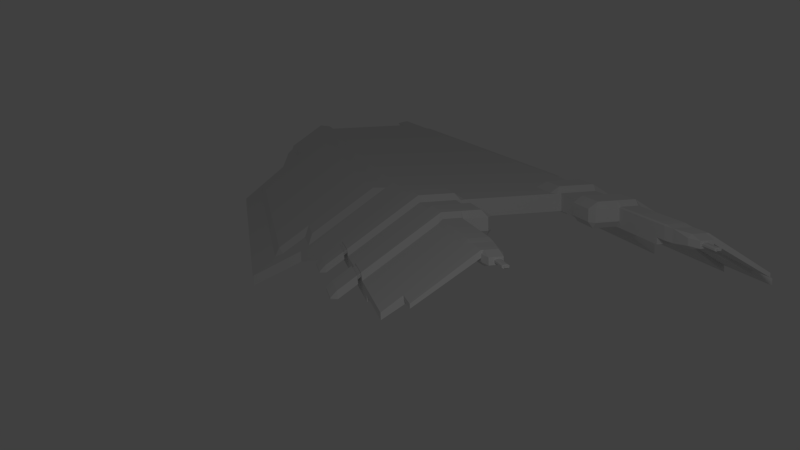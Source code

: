 # Source: Drake_Mirror.blend  (saved by Blender 2.62.0; exported with 4.5.12 LTS)
import bpy
from mathutils import Matrix  # noqa: F401  (used for matrix-valued properties, if any)

bpy.ops.wm.read_factory_settings(use_empty=True)
scene = bpy.context.scene
scene.name = 'Scene'

# ---- collections
col_collection_1 = bpy.data.collections.new('Collection 1'); scene.collection.children.link(col_collection_1)

# ---- world
world_world = bpy.data.worlds.new('World'); scene.world = world_world
world_world.color = (0.05088, 0.05088, 0.05088)
world_world.use_sun_shadow = False
world_world.sun_shadow_jitter_overblur = 0.0
world_world.cycles.sampling_method = 'MANUAL'
world_world.cycles.sample_map_resolution = 256

# ---- cameras
cam_camera = bpy.data.cameras.new('Camera')
cam_camera.clip_end = 100.0
cam_camera.lens = 35.0
cam_camera.sensor_width = 32.0
cam_camera.sensor_height = 18.0
cam_camera.ortho_scale = 7.314
cam_camera.dof.focus_distance = 0.0
cam_camera.dof.aperture_fstop = 128.0

# ---- lights
light_lamp = bpy.data.lights.new('Lamp', 'POINT')
light_lamp.transmission_factor = 0.0
light_lamp.cutoff_distance = 30.0
light_lamp.energy = 300.0
light_lamp.shadow_buffer_clip_start = 1.001
light_lamp.shadow_soft_size = 1.0
light_lamp.shadow_maximum_resolution = 0.006
light_lamp.use_absolute_resolution = True
light_lamp.cycles.use_multiple_importance_sampling = False

# ---- meshes
me_cube = bpy.data.meshes.new('Cube')
me_cube.from_pydata([(1.5, 1.0, 2.5), (1.5, -1.0, 2.5), (1.5, 3.0, 2.5), (1.5, 5.0, 2.5), (1.5, -3.0, 2.5), (1.5, -5.0, 2.5), (1.5, -7.0, 2.5), (1.5, 0.6, 2.5), (1.5, 0.2, 2.5), (1.5, -0.2, 2.5), (1.5, -0.6, 2.5), (0.9, -1.0, 2.5), (0.3, -1.0, 2.5), (0.9, 1.0, 2.5), (0.3, 1.0, 2.5), (1.5, 1.4, 2.5), (1.5, 1.8, 2.5), (1.5, 2.2, 2.5), (1.5, 2.6, 2.5), (0.3, 3.0, 2.5), (1.5, 3.4, 2.5), (1.5, 3.8, 2.5), (1.5, 4.2, 2.5), (1.5, 4.6, 2.5), (0.9, 5.0, 2.5), (1.5, -1.4, 2.5), (1.5, -1.8, 2.5), (1.5, -2.2, 2.5), (1.5, -2.6, 2.5), (0.3, -3.0, 2.5), (0.9, -3.0, 2.5), (0.9, -5.0, 2.5), (0.3, -5.0, 2.5), (1.5, -3.4, 2.5), (1.5, -3.8, 2.5), (1.5, -4.2, 2.5), (1.5, -4.6, 2.5), (1.5, -5.4, 2.5), (1.5, -5.8, 2.5), (1.5, -6.2, 2.5), (1.5, -6.6, 2.5), (0.3, -7.0, 2.5), (0.9, -7.0, 2.5), (3.3, -7.0, 1.3), (3.9, -7.0, 0.9), (3.9, -5.0, 0.9), (3.9, -3.0, 0.9), (3.9, -1.0, 0.9), (2.1, 5.0, 2.1), (2.7, 5.0, 1.7), (3.3, 3.0, 1.3), (3.9, 1.0, 0.9), (0.9, 0.6, 2.5), (0.3, 0.6, 2.5), (0.9, 0.2, 2.5), (0.3, 0.2, 2.5), (0.9, -0.2, 2.5), (0.3, -0.2, 2.5), (0.9, -0.6, 2.5), (0.3, -0.6, 2.5), (0.3, 1.4, 2.5), (0.9, 1.4, 2.5), (0.3, 1.8, 2.5), (0.9, 1.8, 2.5), (0.3, 2.2, 2.5), (0.9, 2.2, 2.5), (0.3, 2.6, 2.5), (0.9, 2.6, 2.5), (0.3, 3.4, 2.5), (0.3, 3.8, 2.5), (0.3, 4.2, 2.5), (0.9, 4.2, 2.5), (0.3, 4.6, 2.5), (0.9, -1.4, 2.5), (0.3, -1.4, 2.5), (0.9, -1.8, 2.5), (0.3, -1.8, 2.5), (0.9, -2.2, 2.5), (0.3, -2.2, 2.5), (0.9, -2.6, 2.5), (0.3, -2.6, 2.5), (0.9, -3.4, 2.5), (0.3, -3.4, 2.5), (0.9, -3.8, 2.5), (0.3, -3.8, 2.5), (0.9, -4.2, 2.5), (0.3, -4.2, 2.5), (0.9, -4.6, 2.5), (0.3, -4.6, 2.5), (0.9, -5.4, 2.5), (0.3, -5.4, 2.5), (0.9, -5.8, 2.5), (0.3, -5.8, 2.5), (0.9, -6.2, 2.5), (0.3, -6.2, 2.5), (0.9, -6.6, 2.5), (0.3, -6.6, 2.5), (3.9, -5.4, 0.9), (3.9, -5.8, 0.9), (3.9, -6.2, 0.9), (3.9, -6.6, 0.9), (3.9, -3.4, 0.9), (3.9, -3.8, 0.9), (3.9, -4.2, 0.9), (3.9, -4.6, 0.9), (3.9, -1.4, 0.9), (3.9, -1.8, 0.9), (3.9, -2.2, 0.9), (3.9, -2.6, 0.9), (2.7, 5.0, 1.5), (2.7, 5.0, 1.6), (2.1, 4.6, 2.1), (2.1, 4.2, 2.1), (2.1, 3.8, 2.1), (2.1, 3.4, 2.1), (2.7, 4.6, 1.7), (2.7, 4.2, 1.7), (2.7, 3.8, 1.7), (3.3, 2.6, 1.3), (3.9, 2.6, 0.9), (3.9, 2.2, 0.9), (3.9, 1.8, 0.9), (3.9, 1.4, 0.9), (3.9, 0.6, 0.9), (3.9, 0.2, 0.9), (3.9, -0.2, 0.9), (3.9, -0.6, 0.9), (2.7, 5.8, 1.5), (2.7, 5.4, 1.7), (2.7, 5.8, 1.7), (2.7, 6.2, 1.7), (0.9, 6.6, 2.5), (0.9, 6.2, 2.5), (0.9, 6.6, 2.3), (0.9, 6.2, 2.2), (2.1, 5.8, 2.1), (2.1, 6.2, 2.1), (2.1, 6.6, 2.1), (1.5, 5.8, 2.5), (1.5, 6.2, 2.5), (1.5, 6.6, 2.5), (3.6, -7.0, 1.1), (3.6, 2.6, 1.1), (4.2, -7.0, 0.7), (4.2, -5.0, 0.7), (4.2, -3.0, 0.7), (4.2, -1.0, 0.7), (4.2, 1.0, 0.7), (4.2, -6.6, 0.7), (4.2, -6.2, 0.7), (4.2, -5.8, 0.7), (4.2, -5.4, 0.7), (4.2, -4.6, 0.7), (4.2, -4.2, 0.7), (4.2, -3.8, 0.7), (4.2, -3.4, 0.7), (4.2, -2.6, 0.7), (4.2, -2.2, 0.7), (4.2, -1.8, 0.7), (4.2, -1.4, 0.7), (4.2, 2.2, 0.7), (4.2, -0.6, 0.7), (4.2, -0.2, 0.7), (4.2, 0.2, 0.7), (4.2, 0.6, 0.7), (0.3, 5.0, 2.5), (0.9, 5.4, 2.2), (2.4, 5.0, 1.9), (2.4, 3.4, 1.9), (2.4, 3.8, 1.9), (2.4, 4.2, 1.9), (2.4, 4.6, 1.9), (2.4, 6.2, 1.9), (2.4, 6.6, 1.9), (3.3, 3.4, 1.3), (0.9, 7.4, 2.5), (1.5, 7.4, 2.5), (1.8, 5.0, 2.3), (1.8, -6.6, 2.3), (1.8, -6.2, 2.3), (1.8, 3.4, 2.3), (1.8, 3.8, 2.3), (1.8, 4.2, 2.3), (1.8, 4.6, 2.3), (1.8, 6.2, 2.3), (1.8, 6.6, 2.3), (1.2, -1.0, 2.5), (1.2, 1.0, 2.5), (1.2, 3.0, 2.5), (1.2, 5.0, 2.5), (1.2, -3.0, 2.5), (1.2, -5.0, 2.5), (1.2, -7.0, 2.5), (1.2, 0.6, 2.5), (1.2, 0.2, 2.5), (1.2, -0.2, 2.5), (1.2, -0.6, 2.5), (1.2, 1.4, 2.5), (1.2, 1.8, 2.5), (1.2, 2.2, 2.5), (1.2, 2.6, 2.5), (1.2, 3.4, 2.5), (1.2, 3.8, 2.5), (1.2, 4.2, 2.5), (1.2, 4.6, 2.5), (1.2, -1.4, 2.5), (1.2, -1.8, 2.5), (1.2, -2.2, 2.5), (1.2, -2.6, 2.5), (1.2, -3.4, 2.5), (1.2, -3.8, 2.5), (1.2, -4.2, 2.5), (1.2, -4.6, 2.5), (1.2, -5.4, 2.5), (1.2, -5.8, 2.5), (1.2, -6.2, 2.5), (1.2, -6.6, 2.5), (1.2, 6.2, 2.5), (1.2, 7.4, 2.5), (0.6, -1.0, 2.5), (0.6, 1.0, 2.5), (0.6, 3.0, 2.5), (0.6, -3.0, 2.5), (0.6, -5.0, 2.5), (0.6, -7.0, 2.5), (0.6, 0.6, 2.5), (0.6, 0.2, 2.5), (0.6, -0.2, 2.5), (0.6, -0.6, 2.5), (0.6, 1.4, 2.5), (0.6, 1.8, 2.5), (0.6, 2.2, 2.5), (0.6, 2.6, 2.5), (0.6, -1.4, 2.5), (0.6, -1.8, 2.5), (0.6, -2.2, 2.5), (0.6, -2.6, 2.5), (0.6, -3.4, 2.5), (0.6, -3.8, 2.5), (0.6, -4.2, 2.5), (0.6, -4.6, 2.5), (0.6, -5.4, 2.5), (0.6, -5.8, 2.5), (0.6, -6.2, 2.5), (0.6, -6.6, 2.5), (0.6, 5.4, 2.5), (-5.662e-07, -1.0, 2.5), (2.086e-07, 1.0, 2.5), (7.451e-07, 3.0, 2.5), (-1.043e-06, -3.0, 2.5), (-1.758e-06, -5.0, 2.5), (-2.176e-06, -7.0, 2.5), (2.98e-08, 0.6, 2.5), (-8.941e-08, 0.2, 2.5), (-2.384e-07, -0.2, 2.5), (-3.576e-07, -0.6, 2.5), (3.278e-07, 1.4, 2.5), (4.47e-07, 1.8, 2.5), (5.066e-07, 2.2, 2.5), (5.96e-07, 2.6, 2.5), (8.047e-07, 3.4, 2.5), (9.835e-07, 3.8, 2.5), (9.835e-07, 4.2, 2.5), (1.162e-06, 4.6, 2.5), (-6.258e-07, -1.4, 2.5), (-8.047e-07, -1.8, 2.5), (-8.643e-07, -2.2, 2.5), (-9.537e-07, -2.6, 2.5), (-1.222e-06, -3.4, 2.5), (-1.341e-06, -3.8, 2.5), (-1.52e-06, -4.2, 2.5), (-1.609e-06, -4.6, 2.5), (-1.818e-06, -5.4, 2.5), (-1.937e-06, -5.8, 2.5), (-1.997e-06, -6.2, 2.5), (-2.116e-06, -6.6, 2.5), (1.192e-06, 5.0, 2.5), (0.3, 5.8, 2.5), (1.192e-06, 5.8, 2.5), (0.9, 5.8, 2.5), (0.6, 5.8, 2.5), (0.9, 5.8, 2.2), (1.147e-06, 5.8, 2.2), (0.3, 5.8, 2.2), (0.6, 5.8, 2.2), (0.9, 7.4, 2.3), (1.2, 7.4, 2.3), (1.5, 9.4, 2.5), (1.2, 8.6, 2.3), (1.2, 7.8, 2.3), (1.2, 7.8, 2.2), (1.5, 9.0, 2.5), (2.7, 8.6, 1.7), (2.7, 8.2, 1.7), (2.7, 7.8, 1.7), (2.7, 7.8, 1.6), (2.7, 8.2, 1.6), (2.7, 8.6, 1.6), (2.7, 7.8, 1.5), (1.8, 7.4, 2.3), (2.1, 9.4, 2.1), (1.8, 9.4, 2.3), (2.1, 9.0, 2.1), (1.8, 9.0, 2.3), (1.8, 8.6, 2.3), (2.1, 8.6, 2.1), (2.4, 8.6, 1.9), (2.4, 8.2, 1.9), (2.1, 8.2, 2.1), (1.8, 8.2, 2.3), (2.4, 7.8, 1.9), (2.1, 7.8, 2.1), (1.8, 7.8, 2.3), (1.2, 8.2, 2.3), (1.2, 8.2, 2.2), (1.5, 8.2, 2.2), (1.2, 8.6, 2.2), (1.5, 8.6, 2.2), (1.5, 7.8, 2.2), (1.5, 5.8, 2.2), (1.5, 5.0, 2.2), (1.5, 5.4, 2.2), (1.2, 5.8, 2.2), (1.2, 6.2, 2.2), (1.2, 7.0, 2.2), (1.2, 7.4, 2.2), (1.5, 6.2, 2.2), (1.5, 6.6, 2.2), (1.5, 7.0, 2.2), (1.5, 7.4, 2.2), (1.2, 5.4, 2.2), (1.2, 6.6, 2.2), (0.9, 6.6, 2.2), (0.3, 5.0, 2.2), (1.073e-06, 5.0, 2.2), (0.6, 5.4, 2.2), (0.3, 5.4, 2.2), (1.132e-06, 5.4, 2.2), (0.9, 7.0, 2.2), (0.6, 5.0, 2.2), (0.9, 5.0, 2.2), (1.2, 5.0, 2.2), (0.3, -7.8, 2.5), (-2.176e-06, -7.8, 2.5), (3.0, -7.8, 1.5), (-2.176e-06, -7.4, 2.5), (0.3, -7.4, 2.5), (0.6, -7.4, 2.5), (0.9, -7.4, 2.5), (1.2, -7.4, 2.5), (1.5, -7.4, 2.5), (2.7, -7.4, 1.7), (3.0, -7.4, 1.5), (3.3, -7.4, 1.3), (3.6, -7.4, 1.1), (1.5, 9.0, 2.3), (2.4, 9.0, 1.9), (2.4, 9.4, 1.9), (2.7, 9.0, 1.6), (2.7, 9.0, 1.7), (2.4, 8.6, 1.775), (2.1, 8.6, 1.95), (1.8, 8.6, 2.125), (1.8, 9.0, 2.125), (2.1, 9.0, 1.95), (2.4, 9.0, 1.775), (1.5, 5.8, 2.3), (1.5, 6.2, 2.3), (1.5, 7.4, 2.3), (1.5, 7.0, 2.3), (1.5, 6.6, 2.3), (1.5, 8.6, 2.3), (1.5, 8.2, 2.3), (1.5, 7.8, 2.3), (1.65, 8.6, 2.213), (0.9, 6.7, 2.2), (0.75, 6.7, 2.5), (0.75, 6.7, 2.3), (2.7, 7.3, 1.7), (1.2, 7.3, 2.2), (0.9, 7.3, 2.2), (0.75, 7.3, 2.5), (0.75, 7.3, 2.3), (0.9, 7.3, 2.6), (1.5, 7.3, 2.6), (2.1, 7.3, 2.2), (2.4, 7.3, 2.0), (2.7, 7.3, 1.8), (0.9, 7.0, 2.6), (0.9, 6.7, 2.6), (1.5, 6.7, 2.6), (1.8, 6.7, 2.4), (2.4, 6.7, 2.0), (2.7, 6.7, 1.8), (1.2, 7.0, 2.6), (1.5, 7.0, 2.6), (1.8, 7.0, 2.4), (2.1, 7.0, 2.2), (2.4, 7.0, 2.0), (2.7, 7.0, 1.8), (2.7, 6.7, 1.7), (0.825, 7.4, 2.5), (0.825, 6.6, 2.3), (0.825, 6.6, 2.5), (0.825, 7.0, 2.2), (0.825, 7.4, 2.3), (0.825, 6.7, 2.2), (0.825, 7.3, 2.2), (2.7, 5.7, 1.7), (2.7, 5.1, 1.7), (4.2, 1.4, 0.7), (4.2, 1.8, 0.7), (4.2, 2.6, 0.7), (3.3, 3.4, 1.2), (4.2, -6.6, 0.6), (4.2, -6.6, 0.5), (4.2, -6.2, 0.6), (4.2, -6.2, 0.5), (4.2, -5.8, 0.6), (4.2, -5.8, 0.5), (4.2, -5.4, 0.6), (4.2, -5.0, 0.6), (4.2, -5.0, 0.5), (4.2, -4.6, 0.6), (4.2, -4.2, 0.6), (4.2, -4.2, 0.5), (4.2, -3.8, 0.6), (4.2, -3.8, 0.5), (4.2, -3.4, 0.6), (4.2, -3.0, 0.6), (4.2, -3.0, 0.5), (4.2, -2.6, 0.6), (4.2, -2.6, 0.5), (4.2, -2.2, 0.6), (4.2, -1.8, 0.6), (4.2, -1.8, 0.5), (4.2, -1.4, 0.6), (4.2, -1.0, 0.6), (4.2, -0.6, 0.6), (4.2, -0.6, 0.5), (4.2, -0.2, 0.6), (4.2, 0.2, 0.6), (4.2, 0.2, 0.5), (4.2, 0.6, 0.6), (4.2, 1.0, 0.6), (4.2, 1.0, 0.5), (4.2, 1.4, 0.6), (4.2, 1.4, 0.5), (4.2, 1.8, 0.6), (4.2, 2.2, 0.6), (4.2, 2.2, 0.5), (4.2, 2.6, 0.6), (4.2, 2.6, 0.5), (3.3, 3.4, 1.1), (0.9, 5.1, 2.6), (1.5, 5.1, 2.6), (2.7, 5.1, 1.8), (0.9, 5.4, 2.6), (2.7, 5.4, 1.8), (1.2, 5.7, 2.6), (0.9, 5.7, 2.6), (1.5, 5.7, 2.6), (1.8, 5.7, 2.4), (2.1, 5.7, 2.2), (2.7, 5.7, 1.8), (1.2, 5.4, 2.6), (1.5, 5.4, 2.6), (1.8, 5.4, 2.4), (2.1, 5.4, 2.2), (2.4, 5.4, 2.0), (0.75, 5.4, 2.5), (0.75, 5.0, 2.5), (0.75, 5.7, 2.5), (0.75, 5.1, 2.5), (2.7, 5.7, 1.78), (2.7, 5.4, 1.72), (2.7, 5.1, 1.72), (2.7, 5.7, 1.72), (2.7, 6.7, 1.72), (2.7, 7.3, 1.72), (2.7, 7.0, 1.72), (2.7, 5.15, 1.7), (2.7, 5.15, 1.72), (2.7, 5.65, 1.7), (2.7, 5.65, 1.72), (2.7, 6.75, 1.7), (2.7, 6.75, 1.72), (2.7, 7.25, 1.7), (2.7, 7.25, 1.72), (2.7, 5.1, 1.78), (2.7, 7.3, 1.78), (2.7, 6.75, 1.78), (2.7, 6.7, 1.78), (2.7, 5.15, 1.78), (2.7, 5.65, 1.78), (2.7, 7.25, 1.78), (2.7, 7.0, 1.78), (2.7, 5.4, 1.78), (2.76, 5.4, 1.74), (2.76, 5.4, 1.68), (2.76, 7.0, 1.68), (2.76, 5.15, 1.68), (2.76, 5.65, 1.68), (2.76, 6.75, 1.68), (2.76, 7.25, 1.68), (2.76, 5.65, 1.74), (2.76, 7.25, 1.74), (2.76, 6.75, 1.74), (2.76, 7.0, 1.74), (2.76, 5.15, 1.74), (2.76, 5.4, 1.76), (2.76, 7.25, 1.66), (2.76, 7.0, 1.66), (2.76, 5.4, 1.66), (2.76, 7.3, 1.68), (2.76, 7.3, 1.74), (2.76, 5.7, 1.74), (2.76, 5.7, 1.68), (2.76, 5.1, 1.74), (2.76, 5.1, 1.68), (2.76, 6.7, 1.68), (2.76, 6.7, 1.74), (2.76, 5.1, 1.76), (2.76, 5.7, 1.76), (2.76, 6.7, 1.66), (2.76, 6.75, 1.66), (2.76, 5.1, 1.66), (2.76, 7.3, 1.66), (2.76, 5.7, 1.66), (2.76, 5.8, 1.66), (2.76, 5.0, 1.66), (1.35, 9.0, 2.3), (1.35, 8.6, 2.3), (1.275, 9.4, 2.5), (1.275, 9.4, 2.3), (1.275, 9.0, 2.3), (1.275, 8.6, 2.3), (1.2, 8.8, 2.5), (1.2, 8.8, 2.3), (1.5, 8.8, 2.3), (1.35, 8.8, 2.3), (1.275, 8.8, 2.3), (1.238, 8.6, 2.3), (1.238, 8.8, 2.3), (1.238, 9.0, 2.3), (1.219, 8.6, 2.3), (1.219, 8.8, 2.3), (1.219, 9.0, 2.3), (1.219, 9.0, 2.5), (1.219, 8.8, 2.519), (1.219, 7.4, 2.519), (1.5, 7.4, 2.519), (2.1, 7.4, 2.1), (2.4, 7.4, 1.9), (1.8, 7.3, 2.4), (1.2, 7.3, 2.6), (1.2, 5.8, 2.5), (2.4, 5.8, 1.9), (1.8, 5.8, 2.3), (2.4, 5.7, 2.0), (1.2, 5.1, 2.6), (1.8, 5.1, 2.4), (2.1, 5.1, 2.2), (2.4, 5.1, 2.0), (2.1, 6.7, 2.2), (1.2, 6.7, 2.6), (1.2, 6.6, 2.5), (1.65, 8.2, 2.4), (1.65, 7.8, 2.4), (1.65, 8.6, 2.4), (1.65, 9.0, 2.4), (1.65, 9.4, 2.4), (1.65, 7.4, 2.4), (1.65, 9.0, 2.213), (1.575, 8.2, 2.45), (1.575, 7.8, 2.45), (1.575, 9.4, 2.45), (1.575, 7.4, 2.45), (1.5, 8.2, 2.519), (1.5, 7.8, 2.519), (1.219, 8.6, 2.519), (1.219, 8.2, 2.519), (1.219, 7.8, 2.519), (1.2, 8.6, 2.5), (1.2, 8.2, 2.5), (1.2, 7.8, 2.5), (1.5, 9.4, 2.45), (1.219, 9.4, 2.45), (1.219, 9.4, 2.35), (1.463, 9.4, 2.5), (1.463, 9.4, 2.3), (1.463, 9.4, 2.45), (1.275, 9.6, 2.35), (1.275, 9.6, 2.45), (1.463, 9.6, 2.35), (1.463, 9.6, 2.45), (1.369, 9.6, 2.425), (1.322, 9.6, 2.425), (1.369, 9.6, 2.375), (1.322, 9.6, 2.375), (1.298, 9.6, 2.35), (1.298, 9.6, 2.45), (1.298, 9.6, 2.425), (1.298, 9.6, 2.375), (1.392, 9.6, 2.35), (1.392, 9.6, 2.45), (1.392, 9.6, 2.425), (1.392, 9.6, 2.375), (1.369, 9.9, 2.375), (1.369, 9.9, 2.425), (1.322, 9.9, 2.375), (1.322, 9.9, 2.425), (1.298, 9.6, 2.413), (1.298, 9.9, 2.413), (1.298, 9.6, 2.388), (1.298, 9.9, 2.388), (1.392, 9.6, 2.388), (1.392, 9.9, 2.388), (1.392, 9.6, 2.413), (1.392, 9.9, 2.413), (1.322, 9.9, 2.413), (1.369, 9.9, 2.413), (1.322, 9.9, 2.388), (1.369, 9.9, 2.388), (1.322, 9.925, 2.388), (1.369, 9.925, 2.388), (1.322, 9.925, 2.413), (1.369, 9.925, 2.413), (0.6, -7.8, 2.5), (0.9, -7.8, 2.5), (2.7, -7.8, 1.7), (1.2, -7.8, 2.5), (1.5, -9.8, 2.5), (2.1, -9.8, 2.1), (1.8, -9.8, 2.3), (2.4, -9.8, 1.9), (2.7, -9.8, 1.7), (-2.176e-06, -9.0, 2.5), (-2.176e-06, -8.6, 2.5), (-2.176e-06, -8.2, 2.5), (0.3, -9.0, 2.5), (0.3, -8.6, 2.5), (0.3, -8.2, 2.5), (0.6, -8.2, 2.5), (0.6, -9.0, 2.5), (0.9, -8.2, 2.5), (0.9, -9.0, 2.5), (1.2, -8.2, 2.5), (1.2, -8.6, 2.5), (1.2, -9.0, 2.5), (1.5, -8.6, 2.5), (1.5, -9.0, 2.5), (1.8, -8.6, 2.3), (1.8, -9.0, 2.3), (1.8, -9.4, 2.3), (2.1, -8.6, 2.1), (2.1, -9.0, 2.1), (2.1, -9.4, 2.1), (2.4, -8.6, 1.9), (2.4, -9.0, 1.9), (2.4, -9.4, 1.9), (2.7, -8.2, 1.7), (2.7, -8.6, 1.7), (2.7, -9.0, 1.7), (2.7, -9.4, 1.7), (3.6, -7.4, 0.9), (3.6, -7.4, 1.0), (3.0, -7.8, 1.4), (4.2, -7.0, 0.6), (4.2, -7.0, 0.5), (2.7, -9.8, 1.5), (2.7, -9.8, 1.6), (2.1, -10.6, 2.1), (2.4, -10.6, 1.9), (1.8, -10.6, 2.3), (2.1, -10.2, 2.1), (1.8, -10.2, 2.3), (2.4, -9.6, 1.9), (2.7, -9.6, 1.7), (2.475, -10.6, 1.85), (2.4, -10.2, 1.9), (2.55, -10.0, 1.8), (2.55, -10.0, 1.7), (1.5, 5.4, 2.3), (1.5, 5.0, 2.3), (1.073e-06, 4.6, 2.3), (2.4, -10.6, 1.7), (2.475, -10.6, 1.65), (2.4, -10.6, 1.8), (2.475, -10.6, 1.75), (1.5, -10.6, 2.4), (2.4, 8.0, 1.7), (2.1, 8.2, 1.9), (1.8, 8.4, 2.1), (2.4, 5.8, 1.7), (2.1, 5.8, 1.9), (1.8, 5.8, 2.1), (2.4, 5.0, 1.7), (2.1, 5.0, 1.9), (1.8, 5.0, 2.1), (1.2, -9.0, 2.3), (0.9, -9.0, 2.3), (1.2, 4.6, 2.3), (0.9, 4.6, 2.3), (0.6, 4.6, 2.3), (0.3, 4.6, 2.3), (2.4, 2.2, 1.7), (2.4, 2.6, 1.7), (3.3, 2.6, 1.1), (3.6, 2.6, 0.9), (3.9, 2.6, 0.7), (2.7, 2.2, 1.5), (3.6, -7.0, 0.9), (3.75, -7.0, 0.7), (3.0, 2.2, 1.3), (3.3, 2.2, 1.1), (3.6, 2.2, 0.9), (3.9, 2.2, 0.7), (2.1, -0.6, 1.9), (2.1, -0.2, 1.9), (2.1, 0.2, 1.9), (2.1, 0.6, 1.9), (2.1, 1.0, 1.9), (2.1, 1.4, 1.9), (2.1, 1.8, 1.9), (2.1, 2.2, 1.9), (2.1, 2.6, 1.9), (2.1, 3.0, 1.9), (2.1, 3.4, 1.9), (2.1, 3.8, 1.9), (2.1, 4.2, 1.9), (2.1, 4.6, 1.9), (1.8, -0.6, 2.1), (1.8, -0.2, 2.1), (1.8, 0.2, 2.1), (1.8, 0.6, 2.1), (1.8, 1.0, 2.1), (1.8, 1.4, 2.1), (1.8, 1.8, 2.1), (1.8, 2.2, 2.1), (1.8, 2.6, 2.1), (1.8, 3.0, 2.1), (1.8, 3.4, 2.1), (1.8, 3.8, 2.1), (1.8, 4.2, 2.1), (1.8, 4.6, 2.1), (1.5, 4.6, 2.3), (1.5, 3.8, 2.3), (1.5, 2.6, 2.3), (1.5, 1.8, 2.3), (1.5, 0.6, 2.3), (1.5, -0.2, 2.3), (2.4, -7.8, 1.7), (2.4, 3.4, 1.7), (2.4, 3.8, 1.7), (2.4, 4.2, 1.7), (4.2, -5.4, 0.5), (4.2, -4.6, 0.5), (4.2, -3.4, 0.5), (4.2, -2.2, 0.5), (4.2, -1.4, 0.5), (4.2, -1.0, 0.5), (4.2, -0.2, 0.5), (4.2, 0.6, 0.5), (4.2, 1.8, 0.5), (2.4, -0.6, 1.7), (2.4, -0.2, 1.7), (2.4, 0.2, 1.7), (2.4, 0.6, 1.7), (2.4, 1.0, 1.7), (2.4, 1.4, 1.7), (2.4, 1.8, 1.7), (3.9, 1.8, 0.7), (3.9, 1.4, 0.7), (3.9, 1.0, 0.7), (3.9, 0.6, 0.7), (3.9, 0.2, 0.7), (3.9, -0.2, 0.7), (3.9, -0.6, 0.7), (3.9, -1.0, 0.7), (3.75, -2.2, 0.7), (3.9, -2.6, 0.7), (3.9, -5.4, 0.7), (3.9, -6.2, 0.7), (3.3, 1.8, 1.1), (3.3, 1.4, 1.1), (3.3, 1.0, 1.1), (3.3, 0.6, 1.1), (3.3, 0.2, 1.1), (3.3, -0.2, 1.1), (3.3, -0.6, 1.1), (2.7, -0.6, 1.5), (2.7, -0.2, 1.5), (2.7, 0.2, 1.5), (2.7, 0.6, 1.5), (2.7, 1.0, 1.5), (2.7, 1.4, 1.5), (2.7, 1.8, 1.5), (3.0, 1.8, 1.3), (3.0, 1.4, 1.3), (3.0, 1.0, 1.3), (3.0, 0.6, 1.3), (3.0, 0.2, 1.3), (3.0, -0.2, 1.3), (3.0, -0.6, 1.3), (3.6, 1.8, 0.9), (3.6, 1.4, 0.9), (3.6, 1.0, 0.9), (3.6, 0.6, 0.9), (3.6, 0.2, 0.9), (3.6, -0.2, 0.9), (3.6, -0.6, 0.9), (3.3, -7.4, 1.1), (3.3, -7.0, 1.1), (2.55, -10.0, 1.6), (0.6, 4.6, 2.5), (0.6, 5.0, 2.5), (0.9, 4.6, 2.5), (0.6, -8.6, 2.5), (0.6, 3.4, 2.5), (0.6, 3.8, 2.5), (0.6, 4.2, 2.5), (0.9, 3.8, 2.5), (0.9, 3.4, 2.5), (0.9, 3.0, 2.5), (0.9, -8.6, 2.5), (0.3, 5.4, 2.5), (1.192e-06, 5.4, 2.5), (0.6, -9.0, 2.45), (0.6, -9.0, 2.4), (-2.176e-06, -9.0, 2.45), (0.3, -9.0, 2.45), (1.2, -9.0, 2.4), (1.2, -9.0, 2.35), (0.9, -9.0, 2.45), (0.9, -9.0, 2.4), (0.9, -9.0, 2.35), (9.773e-07, 4.2, 2.3), (8.818e-07, 3.8, 2.3), (7.863e-07, 3.4, 2.3), (6.907e-07, 3.0, 2.3), (5.952e-07, 2.6, 2.3), (4.996e-07, 2.2, 2.3), (4.041e-07, 1.8, 2.3), (3.085e-07, 1.4, 2.3), (2.13e-07, 1.0, 2.3), (1.175e-07, 0.6, 2.3), (2.191e-08, 0.2, 2.3), (-7.363e-08, -0.2, 2.3), (-1.692e-07, -0.6, 2.3), (-2.647e-07, -1.0, 2.3), (-3.603e-07, -1.4, 2.3), (-4.558e-07, -1.8, 2.3), (-5.513e-07, -2.2, 2.3), (-6.469e-07, -2.6, 2.3), (-7.424e-07, -3.0, 2.3), (-8.38e-07, -3.4, 2.3), (-9.335e-07, -3.8, 2.3), (-1.029e-06, -4.2, 2.3), (-1.125e-06, -4.6, 2.3), (-1.22e-06, -5.0, 2.3), (-1.316e-06, -5.4, 2.3), (-1.411e-06, -5.8, 2.3), (-1.507e-06, -6.2, 2.3), (-1.602e-06, -6.6, 2.3), (-1.698e-06, -7.0, 2.3), (-1.793e-06, -7.4, 2.3), (-1.889e-06, -7.8, 2.3), (-1.984e-06, -8.2, 2.3), (1.2, -0.6, 2.3), (1.2, -0.2, 2.3), (1.2, 0.2, 2.3), (1.2, 0.6, 2.3), (1.2, 1.0, 2.3), (1.2, 1.4, 2.3), (1.2, 1.8, 2.3), (1.2, 2.2, 2.3), (1.2, 2.6, 2.3), (1.2, 3.0, 2.3), (1.2, 3.4, 2.3), (1.2, 3.8, 2.3), (1.2, 4.2, 2.3), (0.9, -8.6, 2.3), (0.9, -8.2, 2.3), (0.9, -7.8, 2.3), (0.9, -7.4, 2.3), (0.9, -7.0, 2.3), (0.9, -0.6, 2.3), (0.9, -0.2, 2.3), (0.9, 0.2, 2.3), (0.9, 0.6, 2.3), (0.9, 1.0, 2.3), (0.9, 1.4, 2.3), (0.9, 1.8, 2.3), (0.9, 2.2, 2.3), (0.9, 2.6, 2.3), (0.9, 3.0, 2.3), (0.9, 3.4, 2.3), (0.9, 3.8, 2.3), (0.9, 4.2, 2.3), (0.3, -8.2, 2.3), (0.3, -7.8, 2.3), (0.3, -7.4, 2.3), (0.3, -7.0, 2.3), (0.3, -6.6, 2.3), (0.3, -6.2, 2.3), (0.3, -5.8, 2.3), (0.3, -5.4, 2.3), (0.3, -5.0, 2.3), (0.3, -4.6, 2.3), (0.3, -4.2, 2.3), (0.3, -3.8, 2.3), (0.3, -3.4, 2.3), (0.3, -3.0, 2.3), (0.3, -2.6, 2.3), (0.3, -2.2, 2.3), (0.3, -1.8, 2.3), (0.3, -1.4, 2.3), (0.3, -1.0, 2.3), (0.3, -0.6, 2.3), (0.3, -0.2, 2.3), (0.3, 0.2, 2.3), (0.3, 0.6, 2.3), (0.3, 1.0, 2.3), (0.3, 1.4, 2.3), (0.3, 1.8, 2.3), (0.3, 2.2, 2.3), (0.3, 2.6, 2.3), (0.3, 3.0, 2.3), (0.3, 3.4, 2.3), (0.3, 3.8, 2.3), (0.3, 4.2, 2.3), (0.6, -8.6, 2.3), (0.6, -8.2, 2.3), (0.6, -7.8, 2.3), (0.6, -7.4, 2.3), (0.6, -7.0, 2.3), (0.6, -6.6, 2.3), (0.6, -6.2, 2.3), (0.6, -5.8, 2.3), (0.6, -5.4, 2.3), (0.6, -5.0, 2.3), (0.6, -4.6, 2.3), (0.6, -4.2, 2.3), (0.6, -3.8, 2.3), (0.6, -3.4, 2.3), (0.6, -3.0, 2.3), (0.6, -2.6, 2.3), (0.6, -2.2, 2.3), (0.6, -1.0, 2.3), (0.6, -0.6, 2.3), (0.6, -0.2, 2.3), (0.6, 0.2, 2.3), (0.6, 0.6, 2.3), (0.6, 1.0, 2.3), (0.6, 1.4, 2.3), (0.6, 1.8, 2.3), (0.6, 2.2, 2.3), (0.6, 2.6, 2.3), (0.6, 3.0, 2.3), (0.6, 3.4, 2.3), (0.6, 3.8, 2.3), (0.6, 4.2, 2.3), (1.5, -0.6, 2.3), (1.5, 0.2, 2.3), (1.5, 1.0, 2.3), (1.5, 1.4, 2.3), (1.5, 2.2, 2.3), (1.5, 3.0, 2.3), (1.5, 3.4, 2.3), (1.5, 4.2, 2.3), (1.2, -10.6, 2.45), (1.5, -10.6, 1.9), (1.5, -10.6, 2.5), (1.2, -9.4, 2.45), (1.2, -9.8, 2.45), (1.5, -9.4, 1.9), (1.5, -9.4, 2.5), (1.5, -10.2, 2.5), (1.2, -10.2, 2.45), (1.2, -9.0, 2.45), (1.5, -7.8, 2.5), (1.2, -7.8, 2.45), (1.5, -7.8, 1.9), (1.5, -7.0, 2.0), (1.5, -6.2, 2.0), (1.5, -5.4, 2.0), (1.5, -2.6, 2.0), (1.5, -3.8, 2.0), (3.0, -7.8, 1.3), (2.7, -7.8, 1.5), (1.5, -7.8, 2.3), (1.2, -7.8, 2.3), (2.1, -7.8, 1.9), (1.8, -7.8, 2.1), (1.5, -7.4, 2.3), (1.5, -7.0, 2.3), (3.0, -7.4, 1.3), (2.7, -7.4, 1.5), (2.4, -7.4, 1.7), (2.1, -7.4, 1.9), (1.8, -7.4, 2.1), (3.0, -7.0, 1.3), (2.7, -7.0, 1.5), (2.1, -7.0, 1.9), (1.2, -7.4, 2.3), (1.2, -7.0, 2.3), (3.6, -7.2, 0.9), (3.3, -7.2, 1.1), (-1.746e-06, -7.2, 2.3), (0.9, -7.2, 2.3), (0.3, -7.2, 2.3), (0.6, -7.2, 2.3), (1.5, -7.2, 2.3), (3.0, -7.2, 1.3), (2.7, -7.2, 1.5), (2.4, -7.2, 1.7), (2.1, -7.2, 1.9), (1.8, -7.2, 2.1), (1.2, -7.2, 2.3), (3.9, -7.0, 0.7), (3.9, -1.8, 0.7), (3.9, -2.2, 0.7), (3.3, 3.0, 1.1), (2.4, 3.0, 1.7), (3.0, 3.4, 1.3), (2.7, 3.4, 1.5), (2.7, 2.6, 1.5), (3.0, 2.6, 1.3), (2.7, 3.0, 1.5), (3.0, 3.0, 1.3), (1.5, 8.6, 2.519), (1.575, 8.6, 2.45), (1.575, 8.8, 2.45), (1.5, 8.8, 2.519), (1.575, 9.0, 2.45), (2.76, 6.6, 1.66), (2.76, 6.7, 1.64), (2.76, 7.3, 1.64), (2.76, 6.7, 1.76), (2.76, 7.0, 1.76), (2.76, 7.3, 1.76), (2.76, 7.4, 1.66), (2.76, 7.0, 1.64), (3.06, 7.3, 1.44), (3.06, 7.4, 1.46), (3.06, 6.7, 1.44), (3.06, 6.6, 1.46), (3.06, 7.0, 1.44), (3.06, 6.7, 1.56), (3.06, 7.0, 1.56), (3.06, 7.3, 1.56), (2.76, 5.4, 1.64), (2.76, 5.7, 1.64), (2.76, 5.1, 1.64), (3.06, 5.7, 1.44), (3.06, 5.8, 1.46), (3.06, 5.1, 1.44), (3.06, 5.0, 1.46), (3.06, 5.4, 1.44), (3.06, 5.4, 1.56), (3.06, 5.7, 1.56), (3.06, 5.1, 1.56), (3.16, 5.1, 1.46), (3.16, 5.7, 1.46), (3.16, 5.4, 1.46), (3.16, 5.4, 1.44), (3.16, 5.7, 1.44), (3.16, 5.1, 1.44), (3.16, 6.7, 1.46), (3.16, 7.3, 1.46), (3.16, 7.0, 1.46), (3.16, 7.0, 1.44), (3.16, 7.3, 1.44), (3.16, 6.7, 1.44), (1.5, -6.6, 2.0), (1.5, -5.8, 2.0), (1.5, -5.0, 2.0), (1.5, -4.6, 2.0), (1.5, -4.2, 2.0), (1.5, -3.4, 2.0), (1.5, -3.0, 2.0), (3.75, -6.6, 0.7), (3.75, -6.2, 0.7), (3.75, -5.8, 0.7), (3.75, -5.4, 0.7), (3.75, -5.0, 0.7), (3.75, -4.6, 0.7), (3.75, -4.2, 0.7), (3.75, -3.8, 0.7), (3.75, -3.4, 0.7), (3.75, -3.0, 0.7), (3.75, -2.6, 0.7), (3.9, -6.6, 0.7), (3.9, -5.8, 0.7), (3.9, -5.0, 0.7), (3.9, -4.6, 0.7), (3.9, -4.2, 0.7), (3.9, -3.8, 0.7), (3.9, -3.4, 0.7), (3.9, -3.0, 0.7), (3.469, -7.0, 0.8625), (2.906, -7.0, 1.188), (2.625, -7.0, 1.35), (2.344, -7.0, 1.513), (2.062, -7.0, 1.675), (1.781, -7.0, 1.838), (1.8, -7.0, 2.1), (2.4, -7.0, 1.7), (1.781, -6.6, 1.838), (2.062, -6.6, 1.675), (2.344, -6.6, 1.513), (2.625, -6.6, 1.35), (2.906, -6.6, 1.188), (3.469, -6.6, 0.8625), (1.781, -5.8, 1.838), (2.062, -5.8, 1.675), (2.344, -5.8, 1.513), (2.625, -5.8, 1.35), (2.906, -5.8, 1.188), (3.469, -5.8, 0.8625), (1.781, -5.0, 1.838), (2.062, -5.0, 1.675), (2.344, -5.0, 1.513), (2.625, -5.0, 1.35), (2.906, -5.0, 1.188), (3.469, -5.0, 0.8625), (1.781, -4.6, 1.838), (2.062, -4.6, 1.675), (2.344, -4.6, 1.513), (2.625, -4.6, 1.35), (2.906, -4.6, 1.188), (3.469, -4.6, 0.8625), (1.781, -4.2, 1.838), (2.062, -4.2, 1.675), (2.344, -4.2, 1.513), (2.625, -4.2, 1.35), (2.906, -4.2, 1.188), (3.469, -4.2, 0.8625), (1.781, -3.4, 1.838), (2.062, -3.4, 1.675), (2.344, -3.4, 1.513), (2.625, -3.4, 1.35), (2.906, -3.4, 1.188), (3.469, -3.4, 0.8625), (1.781, -3.0, 1.838), (2.062, -3.0, 1.675), (2.344, -3.0, 1.513), (2.625, -3.0, 1.35), (2.906, -3.0, 1.188), (3.469, -3.0, 0.8625), (1.781, -2.6, 1.838), (2.062, -2.6, 1.675), (2.344, -2.6, 1.513), (2.625, -2.6, 1.35), (2.906, -2.6, 1.188), (3.469, -2.6, 0.8625), (1.781, -3.8, 1.838), (2.062, -3.8, 1.675), (2.344, -3.8, 1.513), (2.625, -3.8, 1.35), (2.906, -3.8, 1.188), (3.469, -3.8, 0.8625), (1.781, -5.4, 1.838), (2.062, -5.4, 1.675), (2.344, -5.4, 1.513), (2.625, -5.4, 1.35), (2.906, -5.4, 1.188), (3.469, -5.4, 0.8625), (1.781, -6.2, 1.837), (2.062, -6.2, 1.675), (2.344, -6.2, 1.512), (2.625, -6.2, 1.35), (2.906, -6.2, 1.187), (3.469, -6.2, 0.8625), (3.375, -7.0, 1.05), (3.45, -7.0, 1.0), (3.525, -7.0, 0.95), (3.368, -5.8, 0.8531), (3.368, -4.6, 0.8531), (3.368, -3.8, 0.8531), (3.368, -2.2, 0.8531), (3.15, -7.0, 1.2), (2.977, -7.0, 1.147), (2.977, -2.2, 1.147), (3.075, -7.0, 1.25), (2.977, -6.6, 1.147), (2.977, -5.8, 1.147), (2.977, -5.0, 1.147), (2.977, -4.6, 1.147), (2.977, -4.2, 1.147), (2.977, -3.4, 1.147), (2.977, -3.0, 1.147), (2.977, -2.6, 1.147), (2.977, -3.8, 1.147), (2.977, -5.4, 1.147), (2.977, -6.2, 1.147), (3.017, -2.2, 1.056), (3.017, -3.8, 1.056), (3.017, -4.2, 1.056), (3.017, -4.6, 1.056), (3.017, -5.8, 1.056), (3.017, -6.2, 1.056), (3.017, -6.6, 1.056), (3.225, -7.0, 1.15), (3.368, -6.6, 0.8531), (3.368, -6.2, 0.8531), (3.368, -5.4, 0.8531), (3.368, -5.0, 0.8531), (3.368, -4.2, 0.8531), (3.368, -3.4, 0.8531), (3.368, -3.0, 0.8531), (3.368, -2.6, 0.8531), (3.017, -2.6, 1.056), (3.017, -3.0, 1.056), (3.017, -3.4, 1.056), (3.017, -5.0, 1.056), (3.017, -5.4, 1.056), (3.469, -2.2, 0.8625), (2.906, -2.2, 1.188), (2.625, -2.2, 1.35), (2.344, -2.2, 1.513), (2.062, -2.2, 1.675), (1.781, -2.2, 1.838), (1.5, -2.2, 2.0), (0.9, -2.6, 2.0), (0.9, -2.2, 2.0), (0.9, -3.0, 2.0), (0.9, -3.4, 2.0), (0.9, -3.8, 2.0), (0.9, -4.2, 2.0), (0.9, -4.6, 2.0), (0.9, -5.0, 2.0), (0.9, -5.4, 2.0), (0.9, -5.8, 2.0), (0.9, -6.2, 2.0), (0.9, -6.6, 2.0), (0.9, -7.0, 2.0), (1.2, -6.6, 2.0), (1.2, -7.0, 2.0), (1.2, -6.2, 2.0), (1.2, -5.8, 2.0), (1.2, -5.4, 2.0), (1.2, -5.0, 2.0), (1.2, -4.6, 2.0), (1.2, -4.2, 2.0), (1.2, -3.8, 2.0), (1.2, -3.4, 2.0), (1.2, -3.0, 2.0), (1.2, -2.6, 2.0), (1.2, -2.2, 2.0), (1.5, -10.2, 1.9), (1.5, -9.8, 1.9), (1.5, -9.0, 1.9), (1.5, -8.6, 1.9), (1.5, -8.2, 1.9), (2.507, -10.2, 1.629), (2.539, -9.8, 1.607), (2.571, -9.4, 1.586), (2.604, -9.0, 1.564), (2.636, -8.6, 1.543), (2.668, -8.2, 1.521), (1.5, -8.2, 2.5), (2.4, 5.4, 1.7), (2.1, 5.4, 1.9), (1.8, 5.4, 2.1), (2.7, 5.4, 1.5), (2.7, 6.6, 1.7), (2.7, 7.0, 1.7), (2.7, 7.4, 1.7), (1.5, 6.36, 2.3), (1.5, 6.92, 2.3), (1.5, 7.48, 2.3), (1.5, 8.04, 2.3), (2.7, 6.2, 1.5), (2.7, 6.6, 1.5), (2.7, 7.0, 1.5), (2.7, 7.4, 1.5), (2.4, 7.56, 1.7), (2.4, 7.12, 1.7), (2.4, 6.68, 1.7), (2.4, 6.24, 1.7), (2.1, 7.72, 1.9), (2.1, 7.24, 1.9), (2.1, 6.76, 1.9), (2.1, 6.28, 1.9), (1.8, 7.88, 2.1), (1.8, 7.36, 2.1), (1.8, 6.84, 2.1), (1.8, 6.32, 2.1), (1.575, 9.4, 2.353), (1.5, 9.4, 2.4), (2.4, 9.4, 1.838), (2.1, 9.4, 2.025), (1.8, 9.4, 2.213), (1.65, 9.4, 2.306), (2.4, 9.0, 1.838), (1.5, 9.0, 2.35), (1.5, 9.0, 2.325), (1.5, 9.4, 2.35), (0.6, -1.4, 2.3), (0.9, -1.4, 2.0), (1.2, -1.4, 2.0), (1.5, -1.4, 2.0), (1.781, -1.4, 1.838), (2.906, -1.4, 1.188), (3.469, -1.4, 0.8625), (2.062, -1.4, 1.675), (2.344, -1.4, 1.513), (2.625, -1.4, 1.35), (3.75, -1.4, 0.7), (3.9, -1.4, 0.7), (0.6, -1.8, 2.3), (0.9, -1.8, 2.0), (1.2, -1.8, 2.0), (1.5, -1.8, 2.0), (1.781, -1.8, 1.838), (2.906, -1.8, 1.188), (3.469, -1.8, 0.8625), (2.062, -1.8, 1.675), (2.344, -1.8, 1.513), (2.625, -1.8, 1.35), (3.75, -1.8, 0.7), (3.6, -0.95, 0.9), (3.3, -0.9, 1.1), (3.0, -0.85, 1.3), (2.7, -0.8, 1.5), (2.4, -0.75, 1.7), (2.1, -0.7, 1.9), (1.8, -0.65, 2.1), (3.187, -1.4, 1.025), (0.825, 5.8, 2.5), (0.75, 5.8, 2.5), (2.977, -1.8, 1.147), (2.4, 4.6, 1.7), (2.7, 4.6, 1.5), (2.7, 4.2, 1.5), (2.7, 3.8, 1.5), (1.35, -9.0, 2.175), (1.312, -9.0, 2.244), (-2.08e-06, -8.6, 2.3), (0.3, -8.6, 2.3), (-2.08e-06, -8.6, 2.25), (0.6, -8.6, 2.25), (0.3, -8.6, 2.25), (-2.08e-06, -8.6, 2.2), (0.3, -8.6, 2.2), (0.6, -8.6, 2.2), (0.6, -9.0, 2.15), (-2.08e-06, -8.6, 2.15), (0.6, -8.6, 2.15), (0.3, -8.6, 2.15), (0.6, -9.2, 2.2), (0.6, -9.2, 2.15), (0.3, -9.2, 2.15), (0.6, -9.2, 2.25), (0.6, -9.2, 2.3), (0.6, -9.2, 2.4), (0.6, -9.2, 2.35), (-2.176e-06, -9.2, 2.45), (0.75, -9.0, 2.3), (0.6375, -9.0, 2.3), (0.6, -9.2, 2.275), (0.6375, -9.0, 2.25), (-2.176e-06, -9.2, 2.1), (-2.08e-06, -8.6, 2.1), (-2.176e-06, -9.0, 2.1), (0.45, -9.2, 2.15), (0.525, -9.2, 2.15), (0.525, -9.2, 2.4), (0.5625, -9.2, 2.15), (0.5625, -9.2, 2.4), (0.5625, -9.2, 2.2), (0.5625, -9.2, 2.25), (0.5625, -9.2, 2.35), (0.5625, -9.2, 2.3), (-2.176e-06, -9.2, 2.125), (0.3, -9.2, 2.125), (0.5625, -9.2, 2.175), (0.5625, -9.2, 2.375), (0.3, -9.2, 2.425), (0.3, -9.2, 2.4), (-2.176e-06, -9.2, 2.425), (0.3, -9.14, 2.35), (0.3, -9.14, 2.4), (0.3, -9.14, 2.2), (0.5625, -9.14, 2.375), (0.5625, -9.14, 2.175), (0.5625, -9.14, 2.35), (0.5625, -9.14, 2.2), (-2.176e-06, -9.14, 2.125), (-2.176e-06, -9.14, 2.15), (0.5625, -9.14, 2.25), (0.5625, -9.14, 2.3), (0.3, -9.14, 2.15), (-2.176e-06, -9.14, 2.4), (-2.176e-06, -9.14, 2.425), (0.3, -9.0, 2.425), (2.4, -10.6, 1.85), (1.5, -10.6, 2.0), (2.523, -10.0, 1.618), (1.294, -10.6, 2.391), (2.4, -10.54, 1.7), (2.4, -10.54, 1.85), (1.5, -10.54, 2.4), (1.5, -10.54, 2.0), (1.294, -10.54, 2.391), (1.35, -8.2, 2.175), (1.35, -8.6, 2.175), (1.312, -8.2, 2.244), (1.312, -8.6, 2.244), (1.35, -7.8, 2.175), (1.275, -7.8, 2.312), (1.312, -7.8, 2.244), (1.5, 2.4, 2.5), (0.9, 2.4, 2.5), (0.3, 2.4, 2.5), (3.9, 2.4, 0.9), (1.2, 2.4, 2.5), (0.6, 2.4, 2.5), (5.513e-07, 2.4, 2.5), (4.2, 2.4, 0.6), (4.2, 2.4, 0.5), (4.2, 2.4, 0.7), (2.4, 2.4, 1.7), (2.1, 2.4, 1.9), (1.8, 2.4, 2.1), (3.3, 2.4, 1.1), (3.6, 2.4, 0.9), (3.9, 2.4, 0.7), (5.474e-07, 2.4, 2.3), (1.2, 2.4, 2.3), (0.9, 2.4, 2.3), (0.3, 2.4, 2.3), (0.6, 2.4, 2.3), (1.5, 2.4, 2.3), (3.0, 2.4, 1.3), (2.7, 2.4, 1.5), (2.7, 3.4, 1.7), (1.8, -5.4, 2.3), (1.8, -5.8, 2.3), (3.6, -6.6, 1.1), (3.655, -6.6, 1.183), (3.355, -6.6, 1.383), (3.655, -6.2, 1.183), (3.655, -5.8, 1.183), (3.655, -5.4, 1.183), (3.655, -5.0, 1.183), (3.655, -4.6, 1.183), (3.655, -4.2, 1.183), (3.655, -3.8, 1.183), (3.655, -3.4, 1.183), (3.655, -3.0, 1.183), (3.655, -2.6, 1.183), (3.655, -2.2, 1.183), (3.655, -1.8, 1.183), (3.655, -1.4, 1.183), (3.655, -1.0, 1.183), (3.655, 1.0, 1.183), (3.655, 1.4, 1.183), (3.655, 1.8, 1.183), (3.655, 2.2, 1.183), (3.655, -0.6, 1.183), (3.655, -0.2, 1.183), (3.655, 0.2, 1.183), (3.655, 0.6, 1.183), (2.755, -7.0, 1.783), (3.055, -7.0, 1.583), (3.055, -6.6, 1.583), (3.055, 3.0, 1.583), (3.055, 2.6, 1.583), (2.455, -7.0, 1.983), (1.855, -6.6, 2.383), (1.855, -7.0, 2.383), (1.855, -6.2, 2.383), (1.855, -5.8, 2.383), (1.855, -5.4, 2.383), (1.855, -5.0, 2.383), (1.855, -4.6, 2.383), (1.855, -4.2, 2.383), (1.855, -3.8, 2.383), (1.855, -3.4, 2.383), (1.855, -3.0, 2.383), (1.855, -2.6, 2.383), (1.855, -2.2, 2.383), (1.855, -1.8, 2.383), (1.855, -1.4, 2.383), (1.855, -1.0, 2.383), (1.855, 3.0, 2.383), (1.855, 1.0, 2.383), (1.855, 1.4, 2.383), (1.855, 1.8, 2.383), (1.855, 2.2, 2.383), (1.855, 2.6, 2.383), (1.855, -0.6, 2.383), (1.855, -0.2, 2.383), (1.855, 0.2, 2.383), (1.855, 0.6, 2.383), (1.855, -7.4, 2.383), (2.455, -7.4, 1.983), (1.855, -8.2, 2.383), (1.855, -7.8, 2.383), (1.855, -8.6, 2.383), (2.455, -7.8, 1.983), (2.455, -8.2, 1.983), (2.455, -8.6, 1.983), (2.155, -8.6, 2.183), (3.655, 2.4, 1.183), (3.055, 2.4, 1.583), (1.855, 2.4, 2.383), (3.355, 2.4, 1.383), (3.355, -6.2, 1.383), (3.355, -5.8, 1.383), (3.355, -5.4, 1.383), (3.355, -5.0, 1.383), (3.355, -4.6, 1.383), (3.355, -4.2, 1.383), (3.355, -3.8, 1.383), (3.355, -3.4, 1.383), (3.355, -3.0, 1.383), (3.355, -2.6, 1.383), (3.355, -2.2, 1.383), (3.355, -1.8, 1.383), (3.355, -1.4, 1.383), (3.355, -1.0, 1.383), (3.355, 1.0, 1.383), (3.355, 1.4, 1.383), (3.355, 1.8, 1.383), (3.355, 2.2, 1.383), (3.355, -0.6, 1.383), (3.355, -0.2, 1.383), (3.355, 0.2, 1.383), (3.355, 0.6, 1.383), (2.755, -6.6, 1.783), (3.055, -6.2, 1.583), (2.755, -6.2, 1.783), (3.055, -5.8, 1.583), (2.755, -5.8, 1.783), (3.055, -5.4, 1.583), (2.755, -5.4, 1.783), (3.055, -5.0, 1.583), (2.755, -5.0, 1.783), (3.055, -4.6, 1.583), (2.755, -4.6, 1.783), (3.055, -4.2, 1.583), (2.755, -4.2, 1.783), (3.055, -3.8, 1.583), (2.755, -3.8, 1.783), (3.055, -3.4, 1.583), (2.755, -3.4, 1.783), (3.055, -3.0, 1.583), (2.755, -3.0, 1.783), (3.055, -2.6, 1.583), (2.755, -2.6, 1.783), (3.055, -2.2, 1.583), (2.755, -2.2, 1.783), (3.055, -1.8, 1.583), (2.755, -1.8, 1.783), (3.055, -1.4, 1.583), (2.755, -1.4, 1.783), (3.055, -1.0, 1.583), (2.755, -1.0, 1.783), (2.755, 3.0, 1.783), (2.755, 1.0, 1.783), (3.055, 1.0, 1.583), (3.055, 1.4, 1.583), (2.755, 1.4, 1.783), (3.055, 1.8, 1.583), (2.755, 1.8, 1.783), (3.055, 2.2, 1.583), (2.755, 2.2, 1.783), (2.755, 2.6, 1.783), (3.055, -0.6, 1.583), (2.755, -0.6, 1.783), (3.055, -0.2, 1.583), (2.755, -0.2, 1.783), (3.055, 0.2, 1.583), (2.755, 0.2, 1.783), (3.055, 0.6, 1.583), (2.755, 0.6, 1.783), (2.155, -7.0, 2.183), (2.455, -6.6, 1.983), (2.155, -6.6, 2.183), (2.455, -6.2, 1.983), (2.155, -6.2, 2.183), (2.455, -5.8, 1.983), (2.155, -5.8, 2.183), (2.455, -5.4, 1.983), (2.155, -5.4, 2.183), (2.455, -5.0, 1.983), (2.155, -5.0, 2.183), (2.455, -4.6, 1.983), (2.155, -4.6, 2.183), (2.455, -4.2, 1.983), (2.155, -4.2, 2.183), (2.455, -3.8, 1.983), (2.155, -3.8, 2.183), (2.455, -3.4, 1.983), (2.155, -3.4, 2.183), (2.455, -3.0, 1.983), (2.155, -3.0, 2.183), (2.455, -2.6, 1.983), (2.155, -2.6, 2.183), (2.455, -2.2, 1.983), (2.155, -2.2, 2.183), (2.455, -1.8, 1.983), (2.155, -1.8, 2.183), (2.455, -1.4, 1.983), (2.155, -1.4, 2.183), (2.455, -1.0, 1.983), (2.155, -1.0, 2.183), (2.155, 3.0, 2.183), (2.455, 3.0, 1.983), (2.155, 1.0, 2.183), (2.455, 1.0, 1.983), (2.455, 1.4, 1.983), (2.155, 1.4, 2.183), (2.455, 1.8, 1.983), (2.155, 1.8, 2.183), (2.455, 2.2, 1.983), (2.155, 2.2, 2.183), (2.155, 2.6, 2.183), (2.455, 2.6, 1.983), (2.455, -0.6, 1.983), (2.155, -0.6, 2.183), (2.455, -0.2, 1.983), (2.155, -0.2, 2.183), (2.455, 0.2, 1.983), (2.155, 0.2, 2.183), (2.455, 0.6, 1.983), (2.155, 0.6, 2.183), (2.155, -7.4, 2.183), (2.155, -7.8, 2.183), (2.155, -8.2, 2.183), (2.755, 2.4, 1.783), (2.455, 2.4, 1.983), (2.155, 2.4, 2.183), (3.75, -7.0, 1.0), (3.75, -5.0, 1.0), (3.75, -3.0, 1.0), (3.75, -1.0, 1.0), (3.75, 1.0, 1.0), (3.75, -6.6, 1.0), (3.75, -6.2, 1.0), (3.75, -5.8, 1.0), (3.75, -5.4, 1.0), (3.75, -4.6, 1.0), (3.75, -4.2, 1.0), (3.75, -3.8, 1.0), (3.75, -3.4, 1.0), (3.75, -2.6, 1.0), (3.75, -2.2, 1.0), (3.75, -1.8, 1.0), (3.75, -1.4, 1.0), (3.75, 1.4, 1.0), (3.75, 1.8, 1.0), (3.75, 2.2, 1.0), (3.75, 2.6, 1.0), (3.75, -0.6, 1.0), (3.75, -0.2, 1.0), (3.75, 0.2, 1.0), (3.75, 0.6, 1.0), (3.75, 2.4, 1.0), (3.675, -7.0, 1.05), (3.675, -6.6, 1.05), (2.1, 3.6, 2.1), (3.15, 3.0, 1.4), (3.15, 2.6, 1.4), (2.4, 3.6, 1.9), (1.8, 3.6, 2.3), (3.675, 2.5, 1.05), (3.0, 3.4, 1.5), (2.7, 3.6, 1.7), (3.15, 3.4, 1.4), (3.075, 3.4, 1.45), (2.1, 3.5, 2.1), (2.4, 3.5, 1.9), (1.8, 3.5, 2.3), (2.7, 3.5, 1.7), (1.65, -5.0, 2.4), (1.65, 3.0, 2.4), (1.65, 1.0, 2.4), (1.65, -6.6, 2.4), (1.65, -6.2, 2.4), (1.65, -4.6, 2.4), (1.65, -4.2, 2.4), (1.65, -3.4, 2.4), (1.65, -2.6, 2.4), (1.65, -1.8, 2.4), (1.65, 3.4, 2.4), (1.65, 1.8, 2.4), (1.65, 2.2, 2.4), (1.65, 0.2, 2.4), (1.65, 0.6, 2.4), (1.65, -7.4, 2.4), (1.65, -9.8, 2.4), (1.65, -8.6, 2.4), (1.65, -9.0, 2.4), (1.65, -10.2, 2.4), (1.65, -10.6, 2.4), (1.65, -9.4, 2.4), (1.65, -7.8, 2.4), (1.65, -8.2, 2.4), (1.65, 2.4, 2.4), (1.65, -0.2, 2.4), (1.65, -0.6, 2.4), (1.65, 2.6, 2.4), (1.65, 1.4, 2.4), (1.65, -1.4, 2.4), (1.65, -2.2, 2.4), (1.65, -3.8, 2.4), (1.65, -5.4, 2.4), (1.65, -5.8, 2.4), (1.65, -1.0, 2.4), (1.65, -3.0, 2.4), (1.65, -7.0, 2.4), (1.725, -6.6, 2.35), (1.725, -6.2, 2.35), (1.725, 3.4, 2.35), (1.725, -9.8, 2.35), (1.725, -8.6, 2.35), (1.725, -9.0, 2.35), (1.725, -10.2, 2.35), (1.725, -10.6, 2.35), (1.725, -9.4, 2.35), (1.725, -5.4, 2.35), (1.725, -5.8, 2.35), (3.205, 2.4, 1.483), (3.15, 3.2, 1.4), (1.855, 3.2, 2.383), (2.755, 3.2, 1.783), (2.455, 3.2, 1.983), (2.155, 3.2, 2.183), (3.055, 3.2, 1.583), (1.65, 3.2, 2.4), (2.55, -8.6, 1.8), (2.55, -8.2, 1.8), (2.55, -7.8, 1.8), (2.55, -7.4, 1.8), (3.0, -7.2, 1.5), (2.7, -7.2, 1.7), (3.15, -7.0, 1.4), (3.6, -6.8, 1.1), (3.225, -6.9, 1.35), (2.625, -7.3, 1.75), (3.075, -7.1, 1.45), (3.675, -6.7, 1.05), (3.15, -6.6, 1.4), (3.3, -6.8, 1.3), (3.15, -6.8, 1.4), (3.055, -6.8, 1.583), (3.205, -6.6, 1.483), (2.55, -7.2, 1.8), (2.605, -7.0, 1.883), (2.455, -7.2, 1.983)], [(635, 677), (660, 677), (636, 678), (664, 678), (470, 472), (470, 473), (569, 571), (551, 1034), (1175, 1176), (1176, 1177), (1182, 1185), (1002, 1185), (712, 1177), (813, 1175), (813, 1204), (1182, 1204), (279, 1332), (1355, 1362), (1356, 1362), (1354, 1367), (1367, 1368), (982, 1412), (141, 1663), (1637, 1663), (1642, 1664), (1441, 1664), (1673, 1674), (1671, 1674), (178, 1716), (1682, 1716), (179, 1717), (1683, 1717), (1439, 1725), (1711, 1725), (1440, 1726), (1712, 1726), (1747, 1749)], [(44, 143, 148, 100), (100, 148, 149, 99), (99, 149, 150, 98), (98, 150, 151, 97), (97, 151, 144, 45), (45, 144, 152, 104), (104, 152, 153, 103), (103, 153, 154, 102), (102, 154, 155, 101), (101, 155, 145, 46), (46, 145, 156, 108), (108, 156, 157, 107), (107, 157, 158, 106), (106, 158, 159, 105), (105, 159, 146, 47), (51, 147, 410, 122), (122, 410, 411, 121), (121, 411, 160, 120), (47, 146, 161, 126), (126, 161, 162, 125), (125, 162, 163, 124), (124, 163, 164, 123), (123, 164, 147, 51), (113, 169, 170, 112), (169, 117, 116, 170), (112, 170, 171, 111), (170, 116, 115, 171), (111, 171, 167, 48), (171, 115, 49, 167), (130, 172, 557, 129), (172, 136, 135, 557), (1267, 173, 172, 130), (173, 137, 136, 172), (21, 181, 182, 22), (181, 113, 112, 182), (22, 182, 183, 23), (182, 112, 111, 183), (23, 183, 177, 3), (183, 111, 48, 177), (136, 184, 558, 135), (184, 139, 138, 558), (137, 185, 184, 136), (185, 140, 139, 184), (0, 187, 193, 7), (187, 13, 52, 193), (7, 193, 194, 8), (193, 52, 54, 194), (8, 194, 195, 9), (194, 54, 56, 195), (9, 195, 196, 10), (195, 56, 58, 196), (10, 196, 186, 1), (196, 58, 11, 186), (13, 187, 197, 61), (187, 0, 15, 197), (61, 197, 198, 63), (197, 15, 16, 198), (63, 198, 199, 65), (198, 16, 17, 199), (67, 200, 188, 824), (200, 18, 2, 188), (824, 188, 201, 823), (188, 2, 20, 201), (823, 201, 202, 822), (201, 20, 21, 202), (822, 202, 203, 71), (202, 21, 22, 203), (71, 203, 204, 817), (203, 22, 23, 204), (817, 204, 189, 24), (204, 23, 3, 189), (1, 186, 205, 25), (186, 11, 73, 205), (25, 205, 206, 26), (205, 73, 75, 206), (26, 206, 207, 27), (206, 75, 77, 207), (27, 207, 208, 28), (207, 77, 79, 208), (28, 208, 190, 4), (208, 79, 30, 190), (4, 190, 209, 33), (190, 30, 81, 209), (33, 209, 210, 34), (209, 81, 83, 210), (34, 210, 211, 35), (210, 83, 85, 211), (35, 211, 212, 36), (211, 85, 87, 212), (36, 212, 191, 5), (212, 87, 31, 191), (5, 191, 213, 37), (191, 31, 89, 213), (37, 213, 214, 38), (213, 89, 91, 214), (38, 214, 215, 39), (214, 91, 93, 215), (39, 215, 216, 40), (215, 93, 95, 216), (40, 216, 192, 6), (216, 95, 42, 192), (139, 217, 556, 138), (217, 132, 279, 556), (140, 566, 217, 139), (566, 131, 132, 217), (220, 14, 53, 225), (225, 53, 55, 226), (226, 55, 57, 227), (227, 57, 59, 228), (228, 59, 12, 219), (14, 220, 229, 60), (60, 229, 230, 62), (62, 230, 231, 64), (66, 232, 221, 19), (19, 221, 819, 68), (68, 819, 820, 69), (69, 820, 821, 70), (70, 821, 815, 72), (72, 815, 816, 165), (219, 12, 74, 233), (233, 74, 76, 234), (234, 76, 78, 235), (235, 78, 80, 236), (236, 80, 29, 222), (222, 29, 82, 237), (237, 82, 84, 238), (238, 84, 86, 239), (239, 86, 88, 240), (240, 88, 32, 223), (223, 32, 90, 241), (241, 90, 92, 242), (242, 92, 94, 243), (243, 94, 96, 244), (244, 96, 41, 224), (14, 247, 252, 53), (53, 252, 253, 55), (55, 253, 254, 57), (57, 254, 255, 59), (59, 255, 246, 12), (247, 14, 60, 256), (256, 60, 62, 257), (257, 62, 64, 258), (259, 66, 19, 248), (248, 19, 68, 260), (260, 68, 69, 261), (261, 69, 70, 262), (262, 70, 72, 263), (263, 72, 165, 276), (12, 246, 264, 74), (74, 264, 265, 76), (76, 265, 266, 78), (78, 266, 267, 80), (80, 267, 249, 29), (29, 249, 268, 82), (82, 268, 269, 84), (84, 269, 270, 86), (86, 270, 271, 88), (88, 271, 250, 32), (32, 250, 272, 90), (90, 272, 273, 92), (92, 273, 274, 94), (94, 274, 275, 96), (96, 275, 251, 41), (286, 289, 290, 325), (303, 302, 300, 301), (302, 356, 357, 300), (309, 308, 305, 304), (308, 307, 306, 305), (307, 293, 292, 306), (312, 311, 308, 309), (311, 310, 307, 308), (310, 294, 293, 307), (299, 552, 311, 312), (552, 553, 310, 311), (553, 1269, 294, 310), (290, 289, 313, 314), (313, 288, 316, 314), (331, 323, 134, 332), (323, 322, 281, 134), (322, 330, 166, 281), (282, 283, 336, 337), (283, 284, 335, 336), (251, 345, 346, 41), (345, 343, 342, 346), (41, 346, 347, 224), (346, 342, 628, 347), (42, 348, 349, 192), (348, 629, 631, 349), (192, 349, 350, 6), (349, 631, 981, 350), (351, 630, 344, 352), (43, 353, 354, 141), (319, 326, 367, 366), (329, 318, 373, 368), (326, 327, 370, 367), (315, 372, 373, 318), (315, 317, 371, 372), (376, 389, 383, 381), (175, 401, 383), (131, 389, 403), (286, 325, 379), (285, 286, 379, 380), (285, 380, 407, 405), (377, 382, 407, 406), (402, 406, 375, 133), (133, 375, 332), (174, 413, 110, 49), (413, 453, 109, 110), (148, 143, 668, 414), (414, 668, 669, 415), (149, 148, 414, 416), (416, 414, 415, 417), (150, 149, 416, 418), (418, 416, 417, 419), (151, 150, 418, 420), (420, 418, 419, 756), (144, 151, 420, 421), (421, 420, 756, 422), (152, 144, 421, 423), (423, 421, 422, 757), (153, 152, 423, 424), (424, 423, 757, 425), (154, 153, 424, 426), (426, 424, 425, 427), (155, 154, 426, 428), (428, 426, 427, 758), (145, 155, 428, 429), (429, 428, 758, 430), (156, 145, 429, 431), (431, 429, 430, 432), (157, 156, 431, 433), (433, 431, 432, 759), (158, 157, 433, 434), (434, 433, 759, 435), (159, 158, 434, 436), (436, 434, 435, 760), (146, 159, 436, 437), (437, 436, 760, 761), (161, 146, 437, 438), (438, 437, 761, 439), (162, 161, 438, 440), (440, 438, 439, 762), (163, 162, 440, 441), (441, 440, 762, 442), (164, 163, 441, 443), (443, 441, 442, 763), (147, 164, 443, 444), (444, 443, 763, 445), (410, 147, 444, 446), (446, 444, 445, 447), (411, 410, 446, 448), (448, 446, 447, 764), (160, 411, 448, 449), (449, 448, 764, 450), (174, 412, 451, 413), (413, 451, 452, 453), (50, 118, 412, 174), (24, 454, 471), (454, 473, 471), (454, 460, 472, 473), (409, 481, 482, 476), (483, 408, 477, 484), (400, 485, 486, 478), (487, 378, 479, 488), (488, 479, 490, 495), (478, 486, 491, 492), (484, 477, 474, 494), (476, 482, 493, 489), (1267, 400, 393), (129, 464, 408), (49, 409, 456), (1269, 387, 378), (484, 494, 505, 502), (491, 486, 503, 507), (488, 495, 506, 504), (493, 482, 501, 509), (504, 514, 515, 506), (502, 517, 516, 505), (509, 518, 519, 501), (507, 521, 520, 503), (520, 503, 525, 524), (504, 511, 527, 514), (528, 523, 529), (522, 526, 530), (141, 354, 143), (344, 354, 352), (532, 540, 539, 371), (540, 531, 355, 539), (536, 541, 540, 532), (543, 541, 536, 542), (541, 543, 544, 535), (538, 546, 545, 288), (546, 543, 542, 545), (543, 546, 547, 544), (538, 547, 546), (537, 549, 548), (384, 554, 299, 176), (554, 385, 552, 299), (385, 386, 553, 552), (386, 387, 1269, 553), (383, 555, 218, 175), (555, 218, 176, 384), (461, 138, 556, 459), (459, 556, 279, 460), (464, 129, 557, 559), (559, 557, 135, 463), (463, 135, 558, 462), (462, 558, 138, 461), (3, 455, 560, 189), (189, 560, 454, 24), (455, 3, 177, 561), (561, 177, 48, 562), (562, 48, 167, 563), (563, 167, 49, 456), (1267, 393, 392, 173), (173, 392, 564, 137), (137, 564, 391, 185), (185, 391, 390, 140), (389, 131, 566, 565), (565, 566, 140, 390), (570, 303, 301, 571), (567, 309, 304, 569), (568, 312, 309, 567), (572, 299, 312, 568), (575, 568, 567, 574), (577, 572, 568, 575), (549, 537, 583, 580), (384, 551, 550, 555), (550, 218, 555), (384, 577, 551), (586, 591, 589, 287), (1299, 590, 594), (586, 595, 589), (533, 593, 587), (534, 588, 592), (534, 547, 588), (533, 587, 548), (597, 611, 613, 612), (596, 618, 619, 609), (599, 614, 615, 610), (598, 608, 617, 616), (596, 606, 618), (598, 616, 607), (599, 603, 614), (597, 612, 602), (611, 620, 613), (610, 615, 622), (608, 623, 617), (609, 619, 621), (343, 639, 642, 342), (639, 638, 641, 642), (638, 637, 640, 641), (342, 642, 643, 628), (642, 641, 818, 643), (641, 640, 644, 818), (629, 645, 647, 631), (645, 825, 648, 647), (825, 646, 649, 648), (631, 647, 1262, 981), (647, 648, 650, 1262), (648, 649, 651, 650), (652, 653, 656, 655), (653, 654, 657, 656), (654, 634, 633, 657), (655, 656, 659, 658), (656, 657, 660, 659), (344, 630, 636), (665, 666, 667, 989), (666, 354, 344, 667), (354, 666, 668, 143), (666, 665, 669, 668), (989, 667, 671, 670), (667, 344, 636, 671), (633, 675, 680, 635), (675, 672, 673, 680), (634, 676, 675, 633), (676, 674, 672, 675), (670, 671, 682, 814), (671, 636, 681, 682), (679, 689, 682, 681), (689, 687, 814, 682), (633, 635, 660, 657), (659, 660, 664, 663), (635, 636, 664, 660), (295, 297, 371), (319, 366, 683, 321), (321, 683, 684, 320), (333, 339, 704, 705), (334, 333, 705, 685), (684, 746, 320), (341, 320, 746, 702), (340, 341, 702, 703), (732, 733, 719, 718), (733, 734, 720, 719), (734, 735, 721, 720), (735, 736, 722, 721), (736, 737, 723, 722), (737, 738, 724, 723), (738, 739, 725, 724), (740, 741, 727, 726), (741, 742, 728, 727), (742, 743, 729, 728), (743, 744, 730, 729), (744, 745, 731, 730), (745, 699, 698, 731), (699, 745, 746, 684), (745, 744, 970, 746), (744, 743, 747, 970), (743, 742, 969, 747), (742, 741, 968, 969), (741, 740, 748, 968), (739, 738, 749, 967), (738, 737, 966, 749), (737, 736, 965, 966), (736, 735, 750, 965), (735, 734, 964, 750), (734, 733, 751, 964), (733, 732, 963, 751), (718, 719, 766, 765), (719, 720, 767, 766), (720, 721, 768, 767), (721, 722, 769, 768), (722, 723, 770, 769), (723, 724, 771, 770), (724, 725, 706, 771), (726, 727, 1024, 707), (727, 728, 753, 1024), (728, 729, 754, 753), (729, 730, 755, 754), (730, 731, 1334, 755), (731, 698, 697, 1334), (717, 450, 764, 772), (772, 764, 447, 773), (773, 447, 445, 774), (774, 445, 763, 775), (775, 763, 442, 776), (776, 442, 762, 777), (777, 762, 439, 778), (778, 439, 761, 779), (779, 761, 760, 1311), (1311, 760, 435, 1021), (781, 432, 430, 1100), (1100, 430, 758, 1099), (1099, 758, 427, 1098), (1098, 427, 425, 1097), (1097, 425, 757, 1096), (1096, 757, 422, 1095), (1095, 422, 756, 782), (782, 756, 419, 1094), (1094, 419, 417, 783), (783, 417, 415, 1093), (716, 717, 772, 805), (805, 772, 773, 806), (806, 773, 774, 807), (807, 774, 775, 808), (808, 775, 776, 809), (809, 776, 777, 810), (810, 777, 778, 811), (715, 716, 805, 784), (784, 805, 806, 785), (785, 806, 807, 786), (786, 807, 808, 787), (787, 808, 809, 788), (788, 809, 810, 789), (789, 810, 811, 790), (714, 715, 784, 798), (798, 784, 785, 799), (799, 785, 786, 800), (800, 786, 787, 801), (801, 787, 788, 802), (802, 788, 789, 803), (803, 789, 790, 804), (711, 714, 798, 797), (797, 798, 799, 796), (796, 799, 800, 795), (795, 800, 801, 794), (794, 801, 802, 793), (793, 802, 803, 792), (792, 803, 804, 791), (706, 711, 797, 771), (771, 797, 796, 770), (770, 796, 795, 769), (769, 795, 794, 768), (768, 794, 793, 767), (767, 793, 792, 766), (766, 792, 791, 765), (989, 670, 990), (665, 989, 997), (816, 815, 817, 24), (646, 825, 818, 644), (825, 645, 643, 818), (645, 629, 628, 643), (629, 348, 347, 628), (348, 42, 224, 347), (42, 95, 244, 224), (95, 93, 243, 244), (93, 91, 242, 243), (91, 89, 241, 242), (89, 31, 223, 241), (31, 87, 240, 223), (87, 85, 239, 240), (85, 83, 238, 239), (83, 81, 237, 238), (81, 30, 222, 237), (30, 79, 236, 222), (79, 77, 235, 236), (77, 75, 234, 235), (75, 73, 233, 234), (73, 11, 219, 233), (11, 58, 228, 219), (58, 56, 227, 228), (56, 54, 226, 227), (54, 52, 225, 226), (52, 13, 220, 225), (13, 61, 229, 220), (61, 63, 230, 229), (63, 65, 231, 230), (67, 824, 221, 232), (824, 823, 819, 221), (823, 822, 820, 819), (822, 71, 821, 820), (71, 817, 815, 821), (165, 826, 827, 276), (826, 277, 278, 827), (816, 245, 826, 165), (245, 280, 277, 826), (644, 828, 834, 646), (646, 834, 980, 649), (834, 835, 832, 980), (835, 836, 833, 832), (836, 701, 700, 833), (640, 831, 828, 644), (637, 830, 831, 640), (869, 870, 751, 963), (870, 871, 964, 751), (871, 872, 750, 964), (872, 873, 965, 750), (873, 874, 966, 965), (874, 875, 749, 966), (875, 876, 967, 749), (877, 878, 968, 748), (878, 879, 969, 968), (879, 880, 747, 969), (880, 881, 970, 747), (881, 702, 746, 970), (887, 888, 870, 869), (888, 889, 871, 870), (889, 890, 872, 871), (890, 891, 873, 872), (891, 892, 874, 873), (892, 893, 875, 874), (893, 894, 876, 875), (895, 896, 878, 877), (896, 897, 879, 878), (897, 898, 880, 879), (898, 899, 881, 880), (899, 703, 702, 881), (932, 933, 883, 882), (933, 934, 884, 883), (934, 935, 885, 884), (1341, 900, 933, 932), (900, 901, 934, 933), (901, 902, 935, 934), (903, 904, 937, 936), (904, 905, 938, 937), (905, 906, 939, 938), (906, 907, 940, 939), (907, 908, 941, 940), (908, 909, 942, 941), (909, 910, 943, 942), (910, 911, 944, 943), (911, 912, 945, 944), (912, 913, 946, 945), (913, 914, 947, 946), (914, 915, 948, 947), (915, 916, 1312, 948), (916, 917, 1300, 1312), (917, 918, 949, 1300), (918, 919, 950, 949), (919, 920, 951, 950), (920, 921, 952, 951), (921, 922, 953, 952), (922, 923, 954, 953), (923, 924, 955, 954), (924, 925, 956, 955), (925, 926, 957, 956), (927, 928, 959, 958), (928, 929, 960, 959), (929, 930, 961, 960), (930, 931, 962, 961), (931, 705, 704, 962), (1340, 868, 900, 1341), (868, 867, 901, 900), (867, 866, 902, 901), (865, 864, 904, 903), (864, 863, 905, 904), (863, 862, 906, 905), (862, 861, 907, 906), (861, 860, 908, 907), (860, 859, 909, 908), (859, 858, 910, 909), (858, 857, 911, 910), (857, 856, 912, 911), (856, 855, 913, 912), (855, 854, 914, 913), (854, 853, 915, 914), (853, 852, 916, 915), (852, 851, 917, 916), (851, 850, 918, 917), (850, 849, 919, 918), (849, 848, 920, 919), (848, 847, 921, 920), (847, 846, 922, 921), (846, 845, 923, 922), (845, 844, 924, 923), (844, 843, 925, 924), (843, 842, 926, 925), (841, 840, 928, 927), (840, 839, 929, 928), (839, 838, 930, 929), (838, 837, 931, 930), (837, 685, 705, 931), (974, 976, 1252, 975), (975, 1252, 1251, 979), (979, 1251, 972, 971), (651, 980, 974, 977), (977, 974, 975, 632), (632, 975, 979, 978), (989, 990, 998, 997), (885, 1005, 992, 884), (1005, 995, 991, 992), (990, 752, 999, 998), (752, 993, 1000, 999), (993, 994, 1001, 1000), (994, 991, 995, 1001), (812, 1008, 1007, 665), (1008, 813, 712, 1007), (665, 1007, 669), (935, 1012, 1010, 885), (1012, 936, 886, 1010), (902, 1011, 1012, 935), (1011, 903, 936, 1012), (866, 1009, 1011, 902), (1009, 865, 903, 1011), (997, 1014, 1008, 812), (1014, 1002, 813, 1008), (998, 1015, 1014, 997), (1015, 1003, 1002, 1014), (999, 1016, 1015, 998), (1016, 1108, 1003, 1015), (1000, 1017, 1016, 999), (1017, 1004, 1108, 1016), (1001, 1018, 1017, 1000), (1018, 1107, 1004, 1017), (995, 1013, 1018, 1001), (1013, 996, 1107, 1018), (1006, 1019, 1010, 886), (1019, 1005, 885, 1010), (996, 1013, 1019, 1006), (1013, 995, 1005, 1019), (712, 1020, 1007), (1020, 669, 1007), (415, 669, 1020, 1093), (435, 759, 1022, 1021), (432, 781, 1022, 759), (1023, 1030, 1025, 453), (1030, 1029, 1026, 1025), (1029, 1024, 753, 1026), (708, 1028, 1030, 1023), (1028, 1027, 1029, 1030), (1027, 707, 1024, 1029), (452, 708, 453), (587, 593, 592, 588), (586, 1299, 594, 595), (533, 589, 595, 593), (531, 540, 541, 535), (355, 535, 534, 590), (534, 535, 547), (534, 592, 594, 590), (594, 604, 605, 595), (355, 573, 374, 371), (362, 374, 573, 363), (295, 371, 298), (320, 341, 330, 321), (319, 321, 330, 322), (319, 322, 323, 326), (323, 331, 327, 326), (324, 331, 332, 338), (324, 328, 327, 331), (327, 328, 369, 370), (328, 329, 368, 369), (288, 371, 317, 316), (314, 316, 317, 315), (290, 314, 315, 318), (290, 318, 329, 325), (324, 325, 329, 328), (324, 338, 380, 379), (338, 404, 407, 380), (338, 375, 406, 404), (376, 381, 382, 377), (131, 403, 402, 133), (376, 377, 402, 403), (377, 406, 402), (376, 403, 389), (175, 285, 405, 401), (175, 218, 286, 285), (381, 401, 405, 382), (382, 405, 407), (381, 383, 401), (131, 332, 134, 132), (132, 134, 281, 279), (277, 280, 284, 283), (277, 283, 282, 278), (333, 334, 337, 336), (333, 336, 335, 339), (166, 330, 341, 340), (388, 389, 565, 394), (390, 395, 394, 565), (383, 388, 394, 555), (384, 555, 394, 395), (457, 465, 459, 460), (454, 560, 465, 457), (455, 466, 465, 560), (459, 465, 466, 461), (456, 458, 469, 563), (458, 464, 559, 469), (463, 468, 469, 559), (462, 467, 468, 463), (468, 562, 563, 469), (467, 561, 562, 468), (466, 455, 561, 467), (461, 466, 467, 462), (458, 497, 474, 464), (456, 489, 497, 458), (387, 399, 496, 490), (393, 492, 496, 399), (392, 393, 399, 398), (386, 398, 399, 387), (392, 398, 397, 564), (385, 397, 398, 386), (385, 554, 396, 397), (395, 396, 554, 384), (391, 564, 397, 396), (390, 391, 396, 395), (493, 509, 498, 497), (494, 497, 498, 505), (475, 499, 501, 482), (475, 484, 502, 499), (128, 475, 482, 481), (128, 483, 484, 475), (495, 496, 508, 506), (491, 507, 508, 496), (500, 504, 511, 512), (500, 512, 525, 503), (480, 488, 504, 500), (480, 500, 503, 486), (1268, 487, 488, 480), (1268, 480, 486, 485), (287, 533, 548, 291), (291, 548, 549, 1034), (549, 580, 1031, 1034), (218, 585, 289, 286), (289, 585, 584, 313), (288, 313, 584, 583), (288, 583, 537, 538), (580, 583, 584, 581), (581, 584, 585, 582), (218, 550, 582, 585), (550, 551, 579, 582), (578, 581, 582, 579), (1031, 580, 581, 578), (537, 548, 547, 538), (547, 548, 587, 588), (592, 593, 601, 600), (601, 605, 606, 602), (600, 603, 607, 604), (596, 609, 611, 597), (609, 621, 620, 611), (598, 599, 610, 608), (608, 610, 622, 623), (613, 620, 622, 615), (612, 613, 615, 614), (616, 617, 619, 618), (617, 623, 621, 619), (620, 621, 627, 626), (622, 624, 625, 623), (622, 620, 626, 624), (623, 625, 627, 621), (625, 624, 626, 627), (361, 362, 363, 364), (360, 361, 364, 365), (297, 360, 365, 358), (292, 359, 356, 306), (302, 305, 306, 356), (302, 303, 304, 305), (303, 570, 569, 304), (551, 577, 575, 579), (574, 578, 579, 575), (578, 574, 1032, 1031), (1031, 1032, 1033, 1034), (567, 569, 1032, 574), (291, 1034, 1033), (291, 1033, 1035), (569, 570, 1035, 1032), (570, 571, 576, 1035), (287, 291, 1035, 576), (527, 1041, 1042), (527, 1042, 1038), (524, 1037, 1036), (1039, 524, 1036), (1038, 1042, 1045, 1044), (1036, 1037, 1046, 1047), (1042, 1041, 1051, 1045), (1039, 1036, 1047, 1049), (526, 1054, 530), (528, 529, 1053), (1053, 529, 1056, 1055), (530, 1054, 1057, 1058), (529, 523, 1061, 1056), (522, 530, 1058, 1062), (1057, 1068, 1058), (1058, 1068, 1063), (1058, 1063, 1062), (1056, 1061, 1064), (1056, 1064, 1067), (1055, 1056, 1067), (1046, 1074, 1047), (1047, 1074, 1069), (1047, 1069, 1049), (1044, 1045, 1073), (1045, 1070, 1073), (1045, 1051, 1070), (1070, 1071, 1072, 1073), (1069, 1074, 1072, 1071), (1049, 1069, 1071, 1050), (1046, 1048, 1072, 1074), (1044, 1073, 1072, 1048), (1050, 1071, 1070, 1051), (1039, 1049, 1050, 1040), (1040, 1050, 1051, 1041), (1037, 1043, 1048, 1046), (1038, 1044, 1048, 1043), (512, 527, 1038, 1043), (512, 1043, 1037, 524), (508, 1040, 1041, 515), (508, 521, 1039, 1040), (498, 510, 523, 516), (510, 1060, 1061, 523), (510, 522, 1062, 1060), (498, 518, 522, 510), (1060, 1065, 1064, 1061), (1060, 1062, 1063, 1065), (1063, 1068, 1066, 1065), (1064, 1065, 1066, 1067), (1055, 1067, 1066, 1059), (1057, 1059, 1066, 1068), (513, 1052, 1054, 526), (513, 528, 1053, 1052), (1054, 1052, 1059, 1057), (1053, 1055, 1059, 1052), (499, 517, 528, 513), (499, 513, 526, 519), (245, 470, 1332, 280), (245, 816, 471, 470), (713, 1082, 1093, 1020), (1082, 1083, 783, 1093), (1083, 1084, 1094, 783), (1084, 1085, 782, 1094), (1085, 1086, 1095, 782), (1086, 1087, 1096, 1095), (1087, 1088, 1097, 1096), (1088, 1089, 1098, 1097), (1089, 1090, 1099, 1098), (1090, 1091, 1100, 1099), (1091, 1092, 781, 1100), (1092, 780, 1022, 781), (1020, 712, 1101, 713), (1002, 1003, 1103, 1102), (1003, 1108, 1104, 1103), (1108, 1004, 1105, 1104), (1004, 1107, 1106, 1105), (1107, 996, 984, 1106), (1075, 1109, 1106, 984), (1109, 1110, 1105, 1106), (1110, 1111, 1104, 1105), (1111, 1112, 1103, 1104), (1112, 1113, 1102, 1103), (1114, 1082, 713, 1101), (985, 1169, 1109, 1075), (1169, 1170, 1110, 1109), (1170, 1171, 1111, 1110), (1171, 1172, 1112, 1111), (1172, 1173, 1113, 1112), (1174, 1083, 1082, 1114), (1076, 1115, 1169, 985), (1115, 1116, 1170, 1169), (1116, 1117, 1171, 1170), (1117, 1118, 1172, 1171), (1118, 1119, 1173, 1172), (1120, 1084, 1083, 1174), (986, 1163, 1115, 1076), (1163, 1164, 1116, 1115), (1164, 1165, 1117, 1116), (1165, 1166, 1118, 1117), (1166, 1167, 1119, 1118), (1168, 1085, 1084, 1120), (1077, 1121, 1163, 986), (1121, 1122, 1164, 1163), (1122, 1123, 1165, 1164), (1123, 1124, 1166, 1165), (1124, 1125, 1167, 1166), (1126, 1086, 1085, 1168), (1078, 1127, 1121, 1077), (1127, 1128, 1122, 1121), (1128, 1129, 1123, 1122), (1129, 1130, 1124, 1123), (1130, 1131, 1125, 1124), (1132, 1087, 1086, 1126), (1079, 1133, 1127, 1078), (1133, 1134, 1128, 1127), (1134, 1135, 1129, 1128), (1135, 1136, 1130, 1129), (1136, 1137, 1131, 1130), (1138, 1088, 1087, 1132), (988, 1157, 1133, 1079), (1157, 1158, 1134, 1133), (1158, 1159, 1135, 1134), (1159, 1160, 1136, 1135), (1160, 1161, 1137, 1136), (1162, 1089, 1088, 1138), (1080, 1139, 1157, 988), (1139, 1140, 1158, 1157), (1140, 1141, 1159, 1158), (1141, 1142, 1160, 1159), (1142, 1143, 1161, 1160), (1144, 1090, 1089, 1162), (1081, 1145, 1139, 1080), (1145, 1146, 1140, 1139), (1146, 1147, 1141, 1140), (1147, 1148, 1142, 1141), (1148, 1149, 1143, 1142), (1150, 1091, 1090, 1144), (987, 1151, 1145, 1081), (1151, 1152, 1146, 1145), (1152, 1153, 1147, 1146), (1153, 1154, 1148, 1147), (1154, 1155, 1149, 1148), (1156, 1092, 1091, 1150), (1224, 1223, 1151, 987), (1223, 1222, 1152, 1151), (1222, 1221, 1153, 1152), (1221, 1220, 1154, 1153), (1220, 1219, 1155, 1154), (1218, 780, 1092, 1156), (1114, 1205, 1206, 1174), (1120, 1174, 1206, 1178), (1120, 1178, 1207, 1168), (1126, 1168, 1207, 1208), (1126, 1208, 1179, 1132), (1132, 1179, 1209, 1138), (1138, 1209, 1180, 1162), (1144, 1162, 1180, 1210), (1144, 1210, 1211, 1150), (1150, 1211, 1212, 1156), (1218, 1156, 1212, 1181), (1113, 1186, 1183, 1102), (1173, 1196, 1186, 1113), (1119, 1187, 1196, 1173), (1167, 1195, 1187, 1119), (1125, 1188, 1195, 1167), (1131, 1189, 1188, 1125), (1137, 1190, 1189, 1131), (1161, 1194, 1190, 1137), (1143, 1191, 1194, 1161), (1149, 1192, 1191, 1143), (1155, 1193, 1192, 1149), (1219, 1184, 1193, 1155), (1186, 1196, 1202, 1203), (1187, 1201, 1202, 1196), (1187, 1195, 1217, 1201), (1188, 1216, 1217, 1195), (1188, 1189, 1200, 1216), (1189, 1190, 1199, 1200), (1190, 1194, 1198, 1199), (1191, 1215, 1198, 1194), (1191, 1192, 1214, 1215), (1192, 1193, 1213, 1214), (1184, 1197, 1213, 1193), (1205, 1203, 1202, 1206), (1206, 1202, 1201, 1178), (1178, 1201, 1217, 1207), (1207, 1217, 1216, 1208), (1208, 1216, 1200, 1179), (1179, 1200, 1199, 1209), (1209, 1199, 1198, 1180), (1180, 1198, 1215, 1210), (1210, 1215, 1214, 1211), (1211, 1214, 1213, 1212), (1212, 1213, 1197, 1181), (984, 1239, 1238, 1075), (1239, 1237, 1236, 1238), (1075, 1238, 1240, 985), (1238, 1236, 1235, 1240), (985, 1240, 1241, 1076), (1240, 1235, 1234, 1241), (1076, 1241, 1242, 986), (1241, 1234, 1233, 1242), (986, 1242, 1243, 1077), (1242, 1233, 1232, 1243), (1077, 1243, 1244, 1078), (1243, 1232, 1231, 1244), (1078, 1244, 1245, 1079), (1244, 1231, 1230, 1245), (1079, 1245, 1246, 988), (1245, 1230, 1229, 1246), (988, 1246, 1247, 1080), (1246, 1229, 1228, 1247), (1080, 1247, 1248, 1081), (1247, 1228, 1227, 1248), (1081, 1248, 1249, 987), (1248, 1227, 1225, 1249), (987, 1249, 1250, 1224), (1249, 1225, 1226, 1250), (947, 948, 1226, 1225), (946, 947, 1225, 1227), (945, 946, 1227, 1228), (944, 945, 1228, 1229), (943, 944, 1229, 1230), (942, 943, 1230, 1231), (941, 942, 1231, 1232), (940, 941, 1232, 1233), (939, 940, 1233, 1234), (938, 939, 1234, 1235), (937, 938, 1235, 1236), (936, 937, 1236, 1237), (886, 1237, 1239, 1006), (996, 1006, 1239, 984), (886, 936, 1237), (713, 1020, 1013, 984), (984, 1013, 1019, 1239), (1010, 1237, 1239, 1019), (936, 1237, 1012), (1010, 1012, 1237), (972, 1251, 1256, 687), (1252, 976, 1258, 1257), (976, 1253, 1259, 1258), (1253, 1254, 1260, 1259), (1254, 1255, 1261, 1260), (1255, 983, 990, 1261), (697, 1263, 1266, 109), (1263, 694, 127, 1266), (698, 1264, 1263, 697), (1264, 695, 694, 1263), (699, 1265, 1264, 698), (1265, 696, 695, 1264), (684, 683, 1265, 699), (683, 366, 696, 1265), (49, 109, 1266, 128), (128, 1266, 127, 129), (129, 127, 1274, 130), (130, 1274, 1275, 1267), (1267, 1275, 1276, 1268), (1268, 1276, 1277, 1269), (1269, 1277, 298, 294), (694, 1281, 1274, 127), (1281, 1280, 1275, 1274), (1280, 1279, 1276, 1275), (1279, 1278, 1277, 1276), (1278, 691, 298, 1277), (695, 1285, 1281, 694), (1285, 1284, 1280, 1281), (1284, 1283, 1279, 1280), (1283, 1282, 1278, 1279), (1282, 692, 691, 1278), (696, 1289, 1285, 695), (1289, 1288, 1284, 1285), (1288, 1287, 1283, 1284), (1287, 1286, 1282, 1283), (1286, 693, 692, 1282), (366, 1270, 1289, 696), (1270, 1271, 1288, 1289), (1271, 1272, 1287, 1288), (1272, 1273, 1286, 1287), (1273, 371, 693, 1286), (576, 1290, 1291, 287), (357, 1292, 1293, 300), (300, 1293, 1294, 301), (301, 1294, 1295, 571), (571, 1295, 1290, 576), (356, 1296, 1292, 357), (292, 297, 358, 359), (293, 294, 295, 296), (292, 293, 296, 297), (356, 359, 358, 365), (1291, 1292, 1296, 1297), (1299, 1291, 1297, 1298), (355, 590, 1299, 1298), (355, 1297, 1296, 365), (948, 1312, 1313, 1226), (1312, 1300, 1301, 1313), (1226, 1313, 1314, 1250), (1313, 1301, 1302, 1314), (1250, 1314, 1315, 1224), (1314, 1302, 1303, 1315), (1224, 1315, 1316, 1223), (1315, 1303, 1304, 1316), (1223, 1316, 1319, 1222), (1316, 1304, 1307, 1319), (1222, 1319, 1320, 1221), (1319, 1307, 1308, 1320), (1221, 1320, 1321, 1220), (1320, 1308, 1309, 1321), (1220, 1321, 1317, 1219), (1321, 1309, 1305, 1317), (1218, 1318, 1322, 780), (1318, 1306, 1310, 1322), (780, 1322, 1021, 1022), (1322, 1310, 1311, 1021), (779, 1311, 1310), (887, 1301, 950), (950, 1301, 1300), (779, 1310, 1306, 1323), (1323, 1306, 1330, 1324), (1324, 1330, 1305, 1325), (1325, 1305, 1309, 1326), (1326, 1309, 1308, 1327), (1327, 1308, 1307, 1328), (1328, 1307, 1304, 1329), (1329, 1304, 1303, 963), (1301, 887, 869, 1302), (1302, 869, 963, 1303), (279, 1331, 460), (460, 1331, 472), (1332, 472, 1331), (888, 951, 952, 889), (889, 952, 953, 890), (890, 953, 954, 891), (891, 954, 955, 892), (892, 955, 956, 893), (893, 956, 957, 894), (896, 959, 960, 897), (895, 958, 959, 896), (897, 960, 961, 898), (898, 961, 962, 899), (703, 899, 962, 704), (339, 340, 703, 704), (166, 340, 339, 335), (166, 335, 284, 281), (279, 281, 284, 280), (887, 950, 951, 888), (1183, 1186, 1203), (1101, 1205, 1114), (1101, 1183, 1203, 1205), (1184, 1333, 1197), (1181, 1318, 1218), (1184, 1219, 1317, 1333), (1181, 1197, 1333, 1318), (1305, 1306, 1318, 1317), (732, 1329, 963), (718, 1328, 1329, 732), (718, 765, 1327, 1328), (765, 791, 1326, 1327), (791, 804, 1325, 1326), (790, 1324, 1325, 804), (790, 811, 1323, 1324), (778, 779, 1323, 811), (109, 1335, 1334, 697), (1335, 1336, 755, 1334), (1336, 1337, 754, 755), (1337, 1026, 753, 754), (1026, 1337, 453), (1337, 1336, 453), (1336, 1335, 453), (1335, 109, 453), (649, 980, 651), (1338, 976, 974), (1253, 976, 1338), (1338, 1254, 1253), (1341, 932, 1343, 1344), (1340, 1341, 1344, 1342), (1342, 1344, 1346, 1345), (1344, 1343, 1347, 1346), (1346, 1347, 1350, 1351), (1345, 1346, 1351, 1349), (1360, 932, 882), (701, 1360, 882), (1357, 1362, 1361), (1353, 1363, 1362), (1348, 1363, 1353), (1361, 1362, 1363), (932, 1361, 1363, 1343), (1348, 1350, 1363), (1343, 1363, 1350), (829, 1357, 1361), (1348, 1366, 1365, 1350), (1349, 1350, 1365), (1355, 1373, 1372, 1352), (1375, 1356, 1358, 1374), (1356, 1375, 1373, 1355), (1377, 1366, 1348), (1353, 1377, 1348), (1377, 1364, 1366), (1377, 1353, 1354), (1354, 1376, 1377), (1364, 1377, 1376), (1378, 1353, 1352), (1372, 1378, 1352), (1378, 1370, 1353), (1370, 1378, 1368), (1379, 1371, 1369), (1379, 1358, 1357), (1371, 1379, 1357), (1379, 1374, 1358), (1357, 829, 1380), (1380, 830, 1359), (1382, 1381, 1380), (1357, 1380, 1381), (1380, 1359, 1382), (1369, 1381, 1379), (1368, 1378, 1354), (1379, 1381, 1384, 1386), (1354, 1378, 1387, 1394), (1374, 1379, 1386, 1388), (1378, 1372, 1389, 1387), (1376, 1354, 1394, 1390), (1373, 1375, 1393, 1392), (1375, 1374, 1388, 1393), (1372, 1373, 1392, 1389), (1390, 1394, 1391), (1381, 1382, 1396, 1384), (1384, 1396, 1395), (1383, 1386, 1384), (1385, 1394, 1387), (1383, 1385, 1387, 1386), (830, 1380, 1397), (1397, 1380, 829), (830, 1397, 831), (828, 831, 1397, 829), (1384, 1395, 1391, 1394), (1400, 1251, 1252), (1257, 1400, 1252), (1400, 1256, 1251), (687, 1400, 814), (814, 1400, 1257), (670, 814, 1257), (670, 1257, 990), (679, 1398, 688, 689), (690, 973, 971, 1401), (971, 972, 1399, 1401), (687, 686, 1399, 972), (686, 687, 689, 688), (690, 1398, 973), (679, 973, 1398), (686, 1398, 1403, 1402), (1398, 690, 1404, 1403), (1399, 1405, 1406, 1401), (1401, 1406, 1404, 690), (1399, 686, 1402, 1405), (1404, 1405, 1403), (1402, 1403, 1405), (1404, 1406, 1405), (932, 1360, 1361), (701, 829, 1361), (701, 828, 829), (701, 834, 828), (1254, 1338, 1408), (1407, 1408, 1410, 1409), (1411, 981, 990), (1411, 990, 983), (981, 1411, 982), (883, 1413, 1409), (883, 884, 1413), (882, 883, 1409), (882, 1409, 1410), (701, 882, 1410), (701, 1410, 1339), (700, 701, 1339), (1338, 1339, 1410, 1408), (1407, 1409, 1413, 1411), (983, 1255, 1407), (983, 1407, 1411), (1254, 1408, 1255), (1255, 1408, 1407), (884, 1412, 1413), (974, 1339, 1338), (974, 980, 1339), (700, 1339, 980), (673, 679, 680), (679, 681, 680), (635, 680, 636), (973, 978, 979, 971), (160, 1423, 1417, 120), (1423, 412, 119, 1417), (199, 1418, 1415, 65), (1418, 200, 67, 1415), (17, 1414, 1418, 199), (1414, 18, 200, 1418), (231, 1419, 1416, 64), (1419, 232, 66, 1416), (64, 1416, 1420, 258), (1416, 66, 259, 1420), (451, 412, 1423, 1421), (1421, 1423, 160, 449), (452, 451, 1421, 1422), (1422, 1421, 449, 450), (710, 452, 1422, 1429), (1429, 1422, 450, 717), (709, 710, 1429, 1428), (1428, 1429, 717, 716), (708, 709, 1428, 1427), (1427, 1428, 716, 715), (1028, 708, 1427, 1436), (1436, 1427, 715, 714), (1027, 1028, 1436, 1437), (1437, 1436, 714, 711), (707, 1027, 1437, 1424), (1424, 1437, 711, 706), (739, 1426, 1425, 725), (1426, 740, 726, 1425), (740, 1426, 1435, 748), (1426, 739, 967, 1435), (725, 1425, 1424, 706), (1425, 726, 707, 1424), (65, 1415, 1419, 231), (1415, 67, 232, 1419), (876, 1431, 1435, 967), (1431, 877, 748, 1435), (894, 1432, 1431, 876), (1432, 895, 877, 1431), (926, 1433, 1434, 957), (1433, 927, 958, 1434), (842, 1430, 1433, 926), (1430, 841, 927, 1433), (957, 1434, 1432, 894), (1434, 958, 895, 1432), (1443, 1442, 1444, 1511), (1511, 1444, 1445, 1512), (1512, 1445, 1446, 1513), (1513, 1446, 1447, 1514), (1514, 1447, 1448, 1515), (1515, 1448, 1449, 1516), (1516, 1449, 1450, 1517), (1517, 1450, 1451, 1518), (1518, 1451, 1452, 1519), (1519, 1452, 1453, 1520), (1520, 1453, 1454, 1521), (1521, 1454, 1455, 1522), (1522, 1455, 1456, 1523), (1523, 1456, 1457, 1524), (1525, 1458, 1459, 1526), (1526, 1459, 1460, 1527), (1527, 1460, 1461, 1528), (1524, 1457, 1462, 1529), (1529, 1462, 1463, 1530), (1530, 1463, 1464, 1531), (1531, 1464, 1465, 1532), (1532, 1465, 1458, 1525), (1533, 1468, 1534, 1535), (1535, 1534, 1536, 1537), (1534, 1511, 1512, 1536), (1537, 1536, 1538, 1539), (1536, 1512, 1513, 1538), (1539, 1538, 1540, 1541), (1538, 1513, 1514, 1540), (1541, 1540, 1542, 1543), (1540, 1514, 1515, 1542), (1543, 1542, 1544, 1545), (1542, 1515, 1516, 1544), (1545, 1544, 1546, 1547), (1544, 1516, 1517, 1546), (1547, 1546, 1548, 1549), (1546, 1517, 1518, 1548), (1549, 1548, 1550, 1551), (1548, 1518, 1519, 1550), (1551, 1550, 1552, 1553), (1550, 1519, 1520, 1552), (1553, 1552, 1554, 1555), (1552, 1520, 1521, 1554), (1555, 1554, 1556, 1557), (1554, 1521, 1522, 1556), (1557, 1556, 1558, 1559), (1556, 1522, 1523, 1558), (1559, 1558, 1560, 1561), (1558, 1523, 1524, 1560), (1563, 1564, 1565, 1566), (1564, 1525, 1526, 1565), (1566, 1565, 1567, 1568), (1565, 1526, 1527, 1567), (1568, 1567, 1569, 1570), (1567, 1527, 1528, 1569), (1571, 1470, 1469, 1562), (1561, 1560, 1572, 1573), (1560, 1524, 1529, 1572), (1573, 1572, 1574, 1575), (1572, 1529, 1530, 1574), (1575, 1574, 1576, 1577), (1574, 1530, 1531, 1576), (1577, 1576, 1578, 1579), (1576, 1531, 1532, 1578), (1579, 1578, 1564, 1563), (1578, 1532, 1525, 1564), (1580, 1471, 1581, 1582), (1582, 1581, 1583, 1584), (1581, 1533, 1535, 1583), (1584, 1583, 1585, 1586), (1583, 1535, 1537, 1585), (1586, 1585, 1587, 1588), (1585, 1537, 1539, 1587), (1588, 1587, 1589, 1590), (1587, 1539, 1541, 1589), (1590, 1589, 1591, 1592), (1589, 1541, 1543, 1591), (1592, 1591, 1593, 1594), (1591, 1543, 1545, 1593), (1594, 1593, 1595, 1596), (1593, 1545, 1547, 1595), (1596, 1595, 1597, 1598), (1595, 1547, 1549, 1597), (1598, 1597, 1599, 1600), (1597, 1549, 1551, 1599), (1600, 1599, 1601, 1602), (1599, 1551, 1553, 1601), (1602, 1601, 1603, 1604), (1601, 1553, 1555, 1603), (1604, 1603, 1605, 1606), (1603, 1555, 1557, 1605), (1606, 1605, 1607, 1608), (1605, 1557, 1559, 1607), (1608, 1607, 1609, 1610), (1607, 1559, 1561, 1609), (1613, 1614, 1615, 1616), (1614, 1563, 1566, 1615), (1616, 1615, 1617, 1618), (1615, 1566, 1568, 1617), (1618, 1617, 1619, 1620), (1617, 1568, 1570, 1619), (1621, 1622, 1612, 1611), (1622, 1571, 1562, 1612), (1610, 1609, 1623, 1624), (1609, 1561, 1573, 1623), (1624, 1623, 1625, 1626), (1623, 1573, 1575, 1625), (1626, 1625, 1627, 1628), (1625, 1575, 1577, 1627), (1628, 1627, 1629, 1630), (1627, 1577, 1579, 1629), (1630, 1629, 1614, 1613), (1629, 1579, 1563, 1614), (1473, 1580, 1582, 1472), (1472, 1582, 1584, 1474), (1474, 1584, 1586, 1475), (1475, 1586, 1588, 1476), (1476, 1588, 1590, 1477), (1477, 1590, 1592, 1478), (1478, 1592, 1594, 1479), (1479, 1594, 1596, 1480), (1480, 1596, 1598, 1481), (1481, 1598, 1600, 1482), (1482, 1600, 1602, 1483), (1483, 1602, 1604, 1484), (1484, 1604, 1606, 1485), (1485, 1606, 1608, 1486), (1486, 1608, 1610, 1487), (1489, 1613, 1616, 1490), (1490, 1616, 1618, 1491), (1491, 1618, 1620, 1492), (1493, 1621, 1611, 1488), (1487, 1610, 1624, 1494), (1494, 1624, 1626, 1495), (1495, 1626, 1628, 1496), (1496, 1628, 1630, 1497), (1497, 1630, 1613, 1489), (1473, 1498, 1631, 1580), (1498, 1501, 1632, 1631), (1631, 1632, 1503, 1499), (1501, 1500, 1633, 1632), (1500, 1502, 1506, 1633), (1632, 1633, 1504, 1503), (1633, 1506, 1505, 1504), (1461, 1507, 1510, 1528), (1569, 1508, 1634, 1570), (1508, 1470, 1571, 1634), (1619, 1635, 1636, 1620), (1635, 1622, 1621, 1636), (1570, 1634, 1635, 1619), (1634, 1571, 1622, 1635), (1620, 1636, 1509, 1492), (1636, 1621, 1493, 1509), (1637, 44, 100, 1642), (1642, 100, 99, 1643), (1643, 99, 98, 1644), (1644, 98, 97, 1645), (1645, 97, 45, 1638), (1638, 45, 104, 1646), (1646, 104, 103, 1647), (1647, 103, 102, 1648), (1648, 102, 101, 1649), (1649, 101, 46, 1639), (1639, 46, 108, 1650), (1650, 108, 107, 1651), (1651, 107, 106, 1652), (1652, 106, 105, 1653), (1653, 105, 47, 1640), (1641, 51, 122, 1654), (1654, 122, 121, 1655), (1655, 121, 120, 1656), (1640, 47, 126, 1658), (1658, 126, 125, 1659), (1659, 125, 124, 1660), (1660, 124, 123, 1661), (1661, 123, 51, 1641), (1417, 1662, 1656, 120), (119, 1657, 1662, 1417), (1667, 118, 50, 1666), (1668, 169, 113, 1665), (1672, 117, 169, 1668), (1669, 21, 20), (1669, 181, 21), (1665, 113, 181, 1669), (1438, 1671, 49), (1670, 1662, 1657), (1673, 174, 49), (168, 1676, 1675, 114), (1676, 1668, 1665, 1675), (1438, 1678, 1676, 168), (1678, 1672, 1668, 1676), (1677, 1669, 20), (114, 1675, 1677, 180), (1675, 1665, 1669, 1677), (6, 1715, 1682, 40), (40, 1682, 1683, 39), (39, 1683, 1712, 38), (38, 1712, 1711, 37), (37, 1711, 1679, 5), (5, 1679, 1684, 36), (36, 1684, 1685, 35), (35, 1685, 1710, 34), (34, 1710, 1686, 33), (33, 1686, 1714, 4), (4, 1714, 1687, 28), (28, 1687, 1709, 27), (27, 1709, 1688, 26), (26, 1688, 1708, 25), (25, 1708, 1713, 1), (0, 1681, 1707, 15), (15, 1707, 1690, 16), (16, 1690, 1691, 17), (18, 1706, 1680, 2), (1, 1713, 1705, 10), (10, 1705, 1704, 9), (9, 1704, 1692, 8), (8, 1692, 1693, 7), (1681, 0, 7, 1693), (350, 1694, 1715, 6), (981, 1701, 1694, 350), (1262, 1702, 1701, 981), (650, 1696, 1702, 1262), (651, 1697, 1696, 650), (977, 1700, 1697, 651), (632, 1695, 1700, 977), (978, 1698, 1695, 632), (973, 1699, 1698, 978), (1703, 1414, 17, 1691), (1706, 18, 1414, 1703), (20, 1689, 1677), (1697, 1721, 1720, 1696), (1721, 653, 652, 1720), (1700, 1724, 1721, 1697), (1724, 654, 653, 1721), (1695, 1719, 1724, 1700), (1719, 634, 654, 1724), (1698, 1722, 1719, 1695), (1722, 676, 634, 1719), (1699, 1723, 1722, 1698), (1723, 674, 676, 1722), (1689, 1718, 1677), (1718, 180, 1677), (142, 1670, 1657), (1507, 1662, 1670), (142, 1507, 1670), (1461, 1656, 1662, 1507), (1460, 1655, 1656, 1461), (1459, 1654, 1655, 1460), (1458, 1641, 1654, 1459), (1458, 1465, 1661, 1641), (1464, 1660, 1661, 1465), (1463, 1659, 1660, 1464), (1462, 1658, 1659, 1463), (1457, 1640, 1658, 1462), (1456, 1653, 1640, 1457), (1455, 1652, 1653, 1456), (1454, 1651, 1652, 1455), (1453, 1650, 1651, 1454), (1452, 1639, 1650, 1453), (1451, 1649, 1639, 1452), (1450, 1648, 1649, 1451), (1449, 1647, 1648, 1450), (1448, 1646, 1647, 1449), (1447, 1638, 1646, 1448), (1446, 1645, 1638, 1447), (1445, 1644, 1645, 1446), (1444, 1643, 1644, 1445), (1442, 1642, 1643, 1444), (1470, 1508, 1667), (1508, 1727, 1667), (118, 1667, 1727, 1510), (118, 1510, 1507, 142), (1508, 1569, 1528, 1510), (1469, 1470, 1667, 1666), (1728, 50, 174), (1673, 1728, 174), (1728, 1666, 50), (1612, 1731, 1732, 1611), (1562, 1730, 1731, 1612), (1611, 1732, 1729, 1488), (1469, 1733, 1730, 1562), (1469, 1666, 1728, 1733), (1438, 1730, 1733, 1671), (49, 1671, 1673), (1671, 1733, 1673), (1673, 1733, 1728), (114, 180, 1729, 1732), (114, 1732, 1731, 168), (168, 1731, 1730, 1438), (1734, 20, 2), (1680, 1734, 2), (1734, 1689, 20), (1689, 1734, 1729), (180, 1689, 1729), (1488, 1729, 1734, 1680), (1488, 1680, 1706, 1493), (1493, 1706, 1703, 1509), (1492, 1509, 1703, 1691), (1491, 1492, 1691, 1690), (1490, 1491, 1690, 1707), (1489, 1490, 1707, 1681), (1489, 1681, 1693, 1497), (1496, 1497, 1693, 1692), (1495, 1496, 1692, 1704), (1494, 1495, 1704, 1705), (1487, 1494, 1705, 1713), (1486, 1487, 1713, 1708), (1485, 1486, 1708, 1688), (1484, 1485, 1688, 1709), (1483, 1484, 1709, 1687), (1482, 1483, 1687, 1714), (1481, 1482, 1714, 1686), (1480, 1481, 1686, 1710), (1479, 1480, 1710, 1685), (1478, 1479, 1685, 1684), (1477, 1478, 1684, 1679), (1476, 1477, 1679, 1711), (1475, 1476, 1711, 1712), (1474, 1475, 1712, 1683), (1472, 1474, 1683, 1682), (1472, 1682, 1715, 1473), (1473, 1715, 1694, 1498), (1498, 1694, 1701, 1501), (1500, 1501, 1701, 1702), (1500, 1702, 1696, 1502), (141, 1742, 1748, 43), (43, 1748, 1743, 1741), (351, 1740, 1744, 1738), (1737, 630, 351, 1738), (43, 1741, 1745, 353), (353, 1745, 1739, 352), (1740, 351, 352, 1739), (1736, 661, 630, 1737), (1735, 662, 661, 1736), (1735, 659, 663), (662, 1735, 663), (1735, 658, 659), (1742, 141, 1637), (1467, 1739, 1745), (1467, 1745, 1741), (1642, 1746, 1637), (1746, 1742, 1637), (1742, 1746, 1442), (1746, 1642, 1442), (1750, 1533, 1466), (1467, 1750, 1466), (1750, 1468, 1533), (1751, 1511, 1534), (1468, 1751, 1534), (1751, 1443, 1511), (1741, 1748, 1749), (1468, 1750, 1749), (1467, 1741, 1749, 1750), (1468, 1749, 1751), (1443, 1751, 1749, 1748), (1442, 1443, 1748, 1742), (1466, 1740, 1739, 1467), (1738, 1740, 1752), (1753, 1533, 1581), (1471, 1753, 1581), (1753, 1466, 1533), (1754, 1580, 1631), (1499, 1754, 1631), (1754, 1471, 1580), (1466, 1753, 1752, 1740), (1471, 1752, 1753), (1471, 1754, 1752), (1499, 1738, 1752, 1754), (1499, 1503, 1737, 1738), (1503, 1504, 1736, 1737), (1504, 1505, 1735, 1736)])
me_cube.use_remesh_preserve_volume = False
me_cube.use_remesh_preserve_attributes = False
me_cube.use_mirror_vertex_groups = False
me_cube.update()

# ---- objects
ob_drake = bpy.data.objects.new('Drake', me_cube)
ob_lamp = bpy.data.objects.new('Lamp', light_lamp)
ob_camera = bpy.data.objects.new('Camera', cam_camera)

# ---- transforms, parenting, visibility, modifiers, constraints
ob_drake.location = (0.0, 0.0, 0.0)
ob_drake.lineart.crease_threshold = 0.0
_m = ob_drake.modifiers.new('Mirror', 'MIRROR')
ob_lamp.location = (4.112, 18.73, 8.15)
ob_lamp.rotation_euler = (0.6503, 0.05522, 1.866)
ob_lamp.lock_rotations_4d = False
ob_lamp.empty_display_type = 'ARROWS'
ob_lamp.color = (0.0, 0.0, 0.0, 0.0)
ob_lamp.lineart.crease_threshold = 0.0
ob_camera.location = (4.292, 19.41, 4.899)
ob_camera.rotation_euler = (-1.767, 3.108, -0.1852)
ob_camera.lock_rotations_4d = False
ob_camera.empty_display_type = 'ARROWS'
ob_camera.color = (0.0, 0.0, 0.0, 0.0)
ob_camera.display_type = 'WIRE'
ob_camera.lineart.crease_threshold = 0.0

# ---- collection membership
col_collection_1.objects.link(ob_drake)
col_collection_1.objects.link(ob_lamp)
col_collection_1.objects.link(ob_camera)

# ---- scene / render settings (as saved in the file)
scene.camera = ob_camera
scene.frame_start = 1; scene.frame_end = 1; scene.frame_set(0)
scene.render.engine = 'BLENDER_EEVEE_NEXT'
scene.render.image_settings.color_mode = 'RGB'
scene.render.image_settings.compression = 90
scene.render.dither_intensity = 0.0
scene.render.bake_margin = 2
scene.render.bake_bias = 0.0
scene.cycles.use_denoising = False
scene.cycles.samples = 10
scene.cycles.sampling_pattern = 'TABULATED_SOBOL'
scene.cycles.light_sampling_threshold = 0.0
scene.cycles.use_adaptive_sampling = False
scene.cycles.use_light_tree = False
scene.cycles.blur_glossy = 0.0
scene.cycles.volume_bounces = 1
scene.cycles.pixel_filter_type = 'GAUSSIAN'
scene.cycles.sample_clamp_indirect = 0.0
scene.view_settings.view_transform = 'Standard'
bpy.context.view_layer.update()
